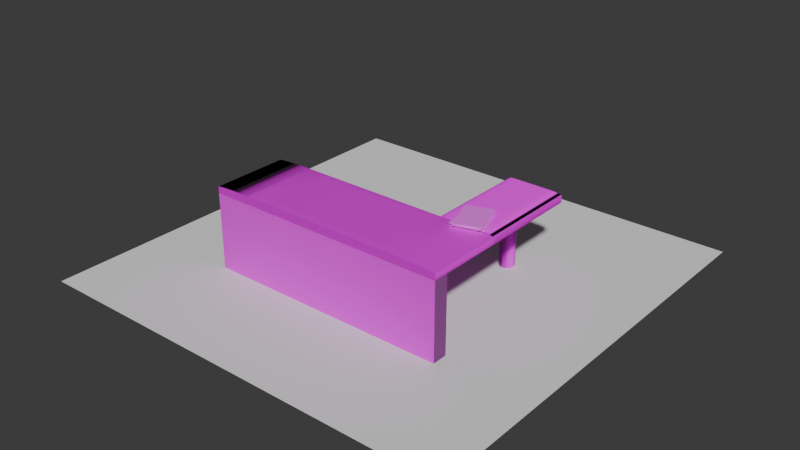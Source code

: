 # Source: desk.blend  (saved by Blender 4.4.32; exported with 4.5.12 LTS)
import bpy
from mathutils import Matrix  # noqa: F401  (used for matrix-valued properties, if any)

bpy.ops.wm.read_factory_settings(use_empty=True)
scene = bpy.context.scene
scene.name = 'Scene'

# ---- collections
col_desk = bpy.data.collections.new('Desk'); scene.collection.children.link(col_desk)
col_paper = bpy.data.collections.new('Paper'); col_desk.children.link(col_paper)
col_cabinet = bpy.data.collections.new('Cabinet'); scene.collection.children.link(col_cabinet)

# ---- images (referenced by path relative to the original .blend; pixels are not part of the script)
import os
ASSET_DIR = os.environ.get("B2B_ASSET_DIR", "")  # directory of the original .blend (textures are referenced by path, not embedded)
HERE = os.path.dirname(os.path.abspath(__file__))  # packed textures are extracted next to this script under _unpacked/

def load_image(name, relpath, width, height, colorspace="sRGB"):
    """Load a texture the original file referenced (path relative to the .blend, or extracted next to this script)."""
    p = next((c for c in (os.path.join(HERE, relpath), os.path.join(ASSET_DIR, relpath)) if relpath and os.path.exists(c)), "")
    if p:
        img = bpy.data.images.load(p, check_existing=True)
        img.name = name
    else:  # same state as the original file: an image datablock whose file is absent (Cycles renders it pink)
        img = bpy.data.images.new(name, width, height)
        img.source = "FILE"
        img.filepath = "//" + (relpath or name)
    img.colorspace_settings.name = colorspace
    return img
img_wood010_1k_jpg_displacement_jpg_004 = load_image('Wood010_1K-JPG_Displacement.jpg.004', 'Wood010_1K-JPG_Displacement.jpg', 1024, 1024, 'Non-Color')
img_wood010_1k_jpg_color_jpg_004 = load_image('Wood010_1K-JPG_Color.jpg.004', 'Wood010_1K-JPG_Color.jpg', 1024, 1024, 'sRGB')
img_wood010_1k_jpg_roughness_jpg_004 = load_image('Wood010_1K-JPG_Roughness.jpg.004', 'Wood010_1K-JPG_Roughness.jpg', 1024, 1024, 'Non-Color')
img_wood010_1k_jpg_normalgl_jpg_004 = load_image('Wood010_1K-JPG_NormalGL.jpg.004', 'Wood010_1K-JPG_NormalGL.jpg', 1024, 1024, 'Non-Color')
img_surfaceimperfections001_4k_var1_png = load_image('SurfaceImperfections001_4K_var1.png', 'SurfaceImperfections001_4K_var1.png', 1024, 1024, 'sRGB')
img_bark_willow_disp_4k_png_001 = load_image('bark_willow_disp_4k.png.001', 'bark_willow_disp_4k.png', 1024, 1024, 'Non-Color')
img_bark_willow_diff_4k_jpg_001 = load_image('bark_willow_diff_4k.jpg.001', 'bark_willow_diff_4k.jpg', 1024, 1024, 'sRGB')
img_bark_willow_rough_4k_png_001 = load_image('bark_willow_rough_4k.png.001', 'bark_willow_rough_4k.png', 1024, 1024, 'Non-Color')
img_bark_willow_nor_gl_4k_jpg_001 = load_image('bark_willow_nor_gl_4k.jpg.001', 'bark_willow_nor_gl_4k.jpg', 1024, 1024, 'Non-Color')
img_planks025c_1k_jpg_displacement_jpg_001 = load_image('Planks025C_1K-JPG_Displacement.jpg.001', 'Planks025C_1K-JPG_Displacement.jpg', 1024, 1024, 'Non-Color')
img_planks025c_1k_jpg_color_jpg_001 = load_image('Planks025C_1K-JPG_Color.jpg.001', 'Planks025C_1K-JPG_Color.jpg', 1024, 1024, 'sRGB')
img_planks025c_1k_jpg_metalness_jpg_001 = load_image('Planks025C_1K-JPG_Metalness.jpg.001', 'Planks025C_1K-JPG_Metalness.jpg', 1024, 1024, 'Non-Color')
img_planks025c_1k_jpg_roughness_jpg_001 = load_image('Planks025C_1K-JPG_Roughness.jpg.001', 'Planks025C_1K-JPG_Roughness.jpg', 1024, 1024, 'Non-Color')
img_planks025c_1k_jpg_normalgl_jpg_001 = load_image('Planks025C_1K-JPG_NormalGL.jpg.001', 'Planks025C_1K-JPG_NormalGL.jpg', 1024, 1024, 'Non-Color')
img_paper_png = load_image('paper.png', 'paper.png', 1024, 1024, 'sRGB')
img_wood047_1k_jpg_displacement_jpg_001 = load_image('Wood047_1K-JPG_Displacement.jpg.001', 'Wood047_1K-JPG_Displacement.jpg', 1024, 1024, 'Non-Color')
img_wood047_1k_jpg_color_jpg_001 = load_image('Wood047_1K-JPG_Color.jpg.001', 'Wood047_1K-JPG_Color.jpg', 1024, 1024, 'sRGB')
img_wood047_1k_jpg_roughness_jpg_001 = load_image('Wood047_1K-JPG_Roughness.jpg.001', 'Wood047_1K-JPG_Roughness.jpg', 1024, 1024, 'Non-Color')
img_planks029s_1k_jpg_displacement_jpg_001 = load_image('Planks029S_1K-JPG_Displacement.jpg.001', 'Planks029S_1K-JPG_Displacement.jpg', 1024, 1024, 'Non-Color')
img_planks029s_1k_jpg_color_jpg_001 = load_image('Planks029S_1K-JPG_Color.jpg.001', 'Planks029S_1K-JPG_Color.jpg', 1024, 1024, 'sRGB')
img_planks029s_1k_jpg_roughness_jpg_001 = load_image('Planks029S_1K-JPG_Roughness.jpg.001', 'Planks029S_1K-JPG_Roughness.jpg', 1024, 1024, 'Non-Color')
img_planks029s_1k_jpg_normalgl_jpg_001 = load_image('Planks029S_1K-JPG_NormalGL.jpg.001', 'Planks029S_1K-JPG_NormalGL.jpg', 1024, 1024, 'Non-Color')

# ---- materials (node trees are filled in below, after node groups)
mat_desk_top = bpy.data.materials.new('desk top')
mat_legs = bpy.data.materials.new('legs')
mat_desk_bottom = bpy.data.materials.new('desk bottom')
mat_paper = bpy.data.materials.new('paper')
mat_cabinet = bpy.data.materials.new('cabinet')
mat_cabinet_top = bpy.data.materials.new('cabinet top')

# ---- node groups
ng_smooth_by_angle = bpy.data.node_groups.new('Smooth by Angle', 'GeometryNodeTree')
_s = ng_smooth_by_angle.interface.new_socket(name='Mesh', in_out='OUTPUT', socket_type='NodeSocketGeometry')
_s = ng_smooth_by_angle.interface.new_socket(name='Mesh', in_out='INPUT', socket_type='NodeSocketGeometry')
_s = ng_smooth_by_angle.interface.new_socket(name='Angle', in_out='INPUT', socket_type='NodeSocketFloat')
_s.subtype = 'ANGLE'
_s.default_value = 0.5236
_s.min_value = 0.0
_s.max_value = 3.142
_s.description = 'Maximum face angle for smooth edges'
_s = ng_smooth_by_angle.interface.new_socket(name='Ignore Sharpness', in_out='INPUT', socket_type='NodeSocketBool')
_s.force_non_field = True
ng_smooth_by_angle.description = 'Set the sharpness of mesh edges based on the angle between the neighboring faces'
ng_smooth_by_angle.is_modifier = True
_N = ng_smooth_by_angle.nodes; _L = ng_smooth_by_angle.links
n0 = _N.new('GeometryNodeSetShadeSmooth'); n0.name = 'Set Shade Smooth'; n0.location = (120, -80)
n0.domain = 'EDGE'
n1 = _N.new('GeometryNodeSetShadeSmooth'); n1.name = 'Set Shade Smooth.001'; n1.location = (300, -80)
n2 = _N.new('NodeGroupOutput'); n2.name = 'Group Output'; n2.location = (480, -80)
n3 = _N.new('GeometryNodeInputMeshEdgeAngle'); n3.name = 'Edge Angle'; n3.location = (-440, -240)
n4 = _N.new('NodeGroupInput'); n4.name = 'Group Input'; n4.location = (-80, -80)
n5 = _N.new('GeometryNodeInputEdgeSmooth'); n5.name = 'Is Edge Smooth'; n5.location = (-260, -120)
n6 = _N.new('GeometryNodeInputShadeSmooth'); n6.name = 'Is Shade Smooth'; n6.location = (-440, -397)
n7 = _N.new('FunctionNodeCompare'); n7.name = 'Compare'; n7.location = (-260, -260)
n7.operation = 'LESS_EQUAL'
n7.inputs[6].default_value = (0.0, 0.0, 0.0, 0.0)
n7.inputs[7].default_value = (0.0, 0.0, 0.0, 0.0)
n8 = _N.new('FunctionNodeBooleanMath'); n8.name = 'Boolean Math.001'; n8.location = (-80, -260)
n9 = _N.new('NodeGroupInput'); n9.name = 'Group Input.001'; n9.location = (-440, -329)
n10 = _N.new('NodeGroupInput'); n10.name = 'Group Input.002'; n10.location = (-259, -189)
n11 = _N.new('FunctionNodeBooleanMath'); n11.name = 'Boolean Math'; n11.location = (-80, -149)
n11.operation = 'OR'
n12 = _N.new('FunctionNodeBooleanMath'); n12.name = 'Boolean Math.002'; n12.location = (-260, -380)
n12.operation = 'OR'
n13 = _N.new('NodeGroupInput'); n13.name = 'Group Input.003'; n13.location = (-440, -460)
_L.new(n3.outputs[0], n7.inputs[0])
_L.new(n1.outputs[0], n2.inputs[0])
_L.new(n9.outputs[1], n7.inputs[1])
_L.new(n7.outputs[0], n8.inputs[0])
_L.new(n4.outputs[0], n0.inputs[0])
_L.new(n0.outputs[0], n1.inputs[0])
_L.new(n8.outputs[0], n0.inputs[2])
_L.new(n10.outputs[2], n11.inputs[1])
_L.new(n5.outputs[0], n11.inputs[0])
_L.new(n11.outputs[0], n0.inputs[1])
_L.new(n13.outputs[2], n12.inputs[1])
_L.new(n6.outputs[0], n12.inputs[0])
_L.new(n12.outputs[0], n8.inputs[1])
n2.is_active_output = True

# ---- material node trees
mat_desk_top.use_nodes = True; mat_desk_top.node_tree.nodes.clear()
_N = mat_desk_top.node_tree.nodes; _L = mat_desk_top.node_tree.links
n0 = _N.new('ShaderNodeBsdfPrincipled'); n0.name = 'Principled BSDF'; n0.location = (10, 300)
n0.inputs[3].default_value = 1.4
n1 = _N.new('ShaderNodeOutputMaterial'); n1.name = 'Material Output'; n1.location = (300, 300)
n2 = _N.new('ShaderNodeTexImage'); n2.name = 'Image Texture'; n2.location = (85, -600)
n2.label = 'Displacement'
n2.image = img_wood010_1k_jpg_displacement_jpg_004
n3 = _N.new('ShaderNodeDisplacement'); n3.name = 'Displacement'; n3.location = (110, -400)
n3.inputs[2].default_value = 1.0
n4 = _N.new('ShaderNodeTexImage'); n4.name = 'Image Texture.001'; n4.location = (85, -40)
n4.label = 'Base Color'
n4.image = img_wood010_1k_jpg_color_jpg_004
n5 = _N.new('ShaderNodeTexImage'); n5.name = 'Image Texture.002'; n5.location = (85, -320)
n5.label = 'Roughness'
n5.image = img_wood010_1k_jpg_roughness_jpg_004
n6 = _N.new('ShaderNodeTexImage'); n6.name = 'Image Texture.003'; n6.location = (85, -880)
n6.label = 'Normal'
n6.image = img_wood010_1k_jpg_normalgl_jpg_004
n7 = _N.new('ShaderNodeNormalMap'); n7.name = 'Normal Map'; n7.location = (-240, -340)
n8 = _N.new('ShaderNodeMapping'); n8.name = 'Mapping'; n8.location = (230, -40)
n9 = _N.new('NodeReroute'); n9.name = 'Reroute'; n9.location = (35, -596)
n9.width = 10
n9.socket_idname = 'NodeSocketVector'
n10 = _N.new('ShaderNodeTexCoord'); n10.name = 'Texture Coordinate'; n10.location = (30, -40)
n11 = _N.new('NodeFrame'); n11.name = 'Frame'; n11.location = (-1270, 340)
n11.label = 'Mapping'
n11.width = 400
n12 = _N.new('NodeFrame'); n12.name = 'Frame.001'; n12.location = (-625, 540)
n12.label = 'Textures'
n12.width = 355
n13 = _N.new('ShaderNodeTexImage'); n13.name = 'Image Texture.004'; n13.location = (-784, 832)
n13.image = img_surfaceimperfections001_4k_var1_png
n14 = _N.new('ShaderNodeMix'); n14.name = 'Mix'; n14.location = (-170, 512)
n14.data_type = 'RGBA'
n14.blend_type = 'DARKEN'
n14.inputs[0].default_value = 1.0
n2.parent = n12
n4.parent = n12
n5.parent = n12
n6.parent = n12
n8.parent = n11
n9.parent = n12
n10.parent = n11
_L.new(n0.outputs[0], n1.inputs[0])
_L.new(n2.outputs[0], n3.inputs[0])
_L.new(n3.outputs[0], n1.inputs[2])
_L.new(n14.outputs[2], n0.inputs[0])
_L.new(n5.outputs[0], n0.inputs[2])
_L.new(n6.outputs[0], n7.inputs[1])
_L.new(n7.outputs[0], n0.inputs[5])
_L.new(n9.outputs[0], n4.inputs[0])
_L.new(n9.outputs[0], n5.inputs[0])
_L.new(n9.outputs[0], n2.inputs[0])
_L.new(n9.outputs[0], n6.inputs[0])
_L.new(n8.outputs[0], n9.inputs[0])
_L.new(n10.outputs[2], n8.inputs[0])
_L.new(n4.outputs[0], n14.inputs[6])
_L.new(n13.outputs[0], n14.inputs[7])
_L.new(n9.outputs[0], n13.inputs[0])
n1.is_active_output = True
mat_legs.use_nodes = True; mat_legs.node_tree.nodes.clear()
_N = mat_legs.node_tree.nodes; _L = mat_legs.node_tree.links
n0 = _N.new('ShaderNodeBsdfPrincipled'); n0.name = 'Principled BSDF'; n0.location = (10, 300)
n1 = _N.new('ShaderNodeOutputMaterial'); n1.name = 'Material Output'; n1.location = (300, 300)
n2 = _N.new('ShaderNodeTexImage'); n2.name = 'Image Texture'; n2.location = (85, -600)
n2.label = 'Displacement'
n2.image = img_bark_willow_disp_4k_png_001
n3 = _N.new('ShaderNodeDisplacement'); n3.name = 'Displacement'; n3.location = (110, -400)
n3.inputs[2].default_value = 1.0
n4 = _N.new('ShaderNodeTexImage'); n4.name = 'Image Texture.001'; n4.location = (85, -40)
n4.label = 'Base Color'
n4.image = img_bark_willow_diff_4k_jpg_001
n5 = _N.new('ShaderNodeTexImage'); n5.name = 'Image Texture.002'; n5.location = (85, -320)
n5.label = 'Roughness'
n5.image = img_bark_willow_rough_4k_png_001
n6 = _N.new('ShaderNodeTexImage'); n6.name = 'Image Texture.003'; n6.location = (85, -880)
n6.label = 'Normal'
n6.image = img_bark_willow_nor_gl_4k_jpg_001
n7 = _N.new('ShaderNodeNormalMap'); n7.name = 'Normal Map'; n7.location = (-240, -340)
n8 = _N.new('ShaderNodeMapping'); n8.name = 'Mapping'; n8.location = (230, -40)
n9 = _N.new('NodeReroute'); n9.name = 'Reroute'; n9.location = (35, -596)
n9.width = 10
n9.socket_idname = 'NodeSocketVector'
n10 = _N.new('ShaderNodeTexCoord'); n10.name = 'Texture Coordinate'; n10.location = (30, -40)
n11 = _N.new('NodeFrame'); n11.name = 'Frame'; n11.location = (-1270, 340)
n11.label = 'Mapping'
n11.width = 400
n12 = _N.new('NodeFrame'); n12.name = 'Frame.001'; n12.location = (-625, 540)
n12.label = 'Textures'
n12.width = 355
n2.parent = n12
n4.parent = n12
n5.parent = n12
n6.parent = n12
n8.parent = n11
n9.parent = n12
n10.parent = n11
_L.new(n0.outputs[0], n1.inputs[0])
_L.new(n2.outputs[0], n3.inputs[0])
_L.new(n3.outputs[0], n1.inputs[2])
_L.new(n4.outputs[0], n0.inputs[0])
_L.new(n5.outputs[0], n0.inputs[2])
_L.new(n6.outputs[0], n7.inputs[1])
_L.new(n7.outputs[0], n0.inputs[5])
_L.new(n9.outputs[0], n4.inputs[0])
_L.new(n9.outputs[0], n5.inputs[0])
_L.new(n9.outputs[0], n2.inputs[0])
_L.new(n9.outputs[0], n6.inputs[0])
_L.new(n8.outputs[0], n9.inputs[0])
_L.new(n10.outputs[2], n8.inputs[0])
n1.is_active_output = True
mat_desk_bottom.use_nodes = True; mat_desk_bottom.node_tree.nodes.clear()
_N = mat_desk_bottom.node_tree.nodes; _L = mat_desk_bottom.node_tree.links
n0 = _N.new('ShaderNodeBsdfPrincipled'); n0.name = 'Principled BSDF'; n0.location = (10, 300)
n1 = _N.new('ShaderNodeOutputMaterial'); n1.name = 'Material Output'; n1.location = (300, 300)
n2 = _N.new('ShaderNodeTexImage'); n2.name = 'Image Texture'; n2.location = (85, -880)
n2.label = 'Displacement'
n2.image = img_planks025c_1k_jpg_displacement_jpg_001
n3 = _N.new('ShaderNodeDisplacement'); n3.name = 'Displacement'; n3.location = (110, -400)
n3.inputs[2].default_value = 1.0
n4 = _N.new('ShaderNodeTexImage'); n4.name = 'Image Texture.001'; n4.location = (85, -40)
n4.label = 'Base Color'
n4.image = img_planks025c_1k_jpg_color_jpg_001
n5 = _N.new('ShaderNodeTexImage'); n5.name = 'Image Texture.002'; n5.location = (85, -320)
n5.label = 'Metallic'
n5.image = img_planks025c_1k_jpg_metalness_jpg_001
n6 = _N.new('ShaderNodeTexImage'); n6.name = 'Image Texture.003'; n6.location = (85, -600)
n6.label = 'Roughness'
n6.image = img_planks025c_1k_jpg_roughness_jpg_001
n7 = _N.new('ShaderNodeTexImage'); n7.name = 'Image Texture.004'; n7.location = (85, -1160)
n7.label = 'Normal'
n7.image = img_planks025c_1k_jpg_normalgl_jpg_001
n8 = _N.new('ShaderNodeNormalMap'); n8.name = 'Normal Map'; n8.location = (-240, -620)
n9 = _N.new('ShaderNodeMapping'); n9.name = 'Mapping'; n9.location = (230, -40)
n10 = _N.new('NodeReroute'); n10.name = 'Reroute'; n10.location = (35, -710)
n10.width = 10
n10.socket_idname = 'NodeSocketVector'
n11 = _N.new('ShaderNodeTexCoord'); n11.name = 'Texture Coordinate'; n11.location = (30, -40)
n12 = _N.new('NodeFrame'); n12.name = 'Frame'; n12.location = (-1270, 340)
n12.label = 'Mapping'
n12.width = 400
n13 = _N.new('NodeFrame'); n13.name = 'Frame.001'; n13.location = (-625, 540)
n13.label = 'Textures'
n13.width = 355
n2.parent = n13
n4.parent = n13
n5.parent = n13
n6.parent = n13
n7.parent = n13
n9.parent = n12
n10.parent = n13
n11.parent = n12
_L.new(n0.outputs[0], n1.inputs[0])
_L.new(n2.outputs[0], n3.inputs[0])
_L.new(n3.outputs[0], n1.inputs[2])
_L.new(n4.outputs[0], n0.inputs[0])
_L.new(n5.outputs[0], n0.inputs[1])
_L.new(n6.outputs[0], n0.inputs[2])
_L.new(n7.outputs[0], n8.inputs[1])
_L.new(n8.outputs[0], n0.inputs[5])
_L.new(n10.outputs[0], n4.inputs[0])
_L.new(n10.outputs[0], n5.inputs[0])
_L.new(n10.outputs[0], n6.inputs[0])
_L.new(n10.outputs[0], n2.inputs[0])
_L.new(n10.outputs[0], n7.inputs[0])
_L.new(n9.outputs[0], n10.inputs[0])
_L.new(n11.outputs[2], n9.inputs[0])
n1.is_active_output = True
mat_paper.use_nodes = True; mat_paper.node_tree.nodes.clear()
_N = mat_paper.node_tree.nodes; _L = mat_paper.node_tree.links
n0 = _N.new('ShaderNodeBsdfPrincipled'); n0.name = 'Principled BSDF'; n0.location = (10, 300)
n0.inputs[2].default_value = 0.7227
n1 = _N.new('ShaderNodeOutputMaterial'); n1.name = 'Material Output'; n1.location = (300, 300)
n2 = _N.new('ShaderNodeTexImage'); n2.name = 'Image Texture'; n2.location = (-506, 221)
n2.image = img_paper_png
n2.interpolation = 'Cubic'
n3 = _N.new('ShaderNodeMix'); n3.name = 'Mix'; n3.location = (-196, 296)
n3.data_type = 'RGBA'
n3.inputs[0].default_value = 0.15
n3.inputs[7].default_value = (1.0, 1.0, 1.0, 1.0)
_L.new(n0.outputs[0], n1.inputs[0])
_L.new(n3.outputs[2], n0.inputs[0])
_L.new(n2.outputs[0], n3.inputs[6])
_L.new(n2.outputs[0], n1.inputs[2])
n1.is_active_output = True
mat_cabinet.use_nodes = True; mat_cabinet.node_tree.nodes.clear()
_N = mat_cabinet.node_tree.nodes; _L = mat_cabinet.node_tree.links
n0 = _N.new('ShaderNodeBsdfPrincipled'); n0.name = 'Principled BSDF'; n0.location = (10, 300)
n1 = _N.new('ShaderNodeOutputMaterial'); n1.name = 'Material Output'; n1.location = (300, 300)
n2 = _N.new('ShaderNodeTexImage'); n2.name = 'Image Texture'; n2.location = (85, -600)
n2.label = 'Displacement'
n2.image = img_wood047_1k_jpg_displacement_jpg_001
n3 = _N.new('ShaderNodeDisplacement'); n3.name = 'Displacement'; n3.location = (110, -400)
n3.inputs[2].default_value = 1.0
n4 = _N.new('ShaderNodeTexImage'); n4.name = 'Image Texture.001'; n4.location = (85, -40)
n4.label = 'Base Color'
n4.image = img_wood047_1k_jpg_color_jpg_001
n5 = _N.new('ShaderNodeTexImage'); n5.name = 'Image Texture.002'; n5.location = (85, -320)
n5.label = 'Roughness'
n5.image = img_wood047_1k_jpg_roughness_jpg_001
n6 = _N.new('ShaderNodeMapping'); n6.name = 'Mapping'; n6.location = (230, -40)
n7 = _N.new('NodeReroute'); n7.name = 'Reroute'; n7.location = (35, -495)
n7.width = 10
n7.socket_idname = 'NodeSocketVector'
n8 = _N.new('ShaderNodeTexCoord'); n8.name = 'Texture Coordinate'; n8.location = (30, -40)
n9 = _N.new('NodeFrame'); n9.name = 'Frame'; n9.location = (-1270, 340)
n9.label = 'Mapping'
n9.width = 400
n10 = _N.new('NodeFrame'); n10.name = 'Frame.001'; n10.location = (-625, 540)
n10.label = 'Textures'
n10.width = 355
n2.parent = n10
n4.parent = n10
n5.parent = n10
n6.parent = n9
n7.parent = n10
n8.parent = n9
_L.new(n0.outputs[0], n1.inputs[0])
_L.new(n2.outputs[0], n3.inputs[0])
_L.new(n3.outputs[0], n1.inputs[2])
_L.new(n4.outputs[0], n0.inputs[0])
_L.new(n5.outputs[0], n0.inputs[2])
_L.new(n7.outputs[0], n4.inputs[0])
_L.new(n7.outputs[0], n5.inputs[0])
_L.new(n7.outputs[0], n2.inputs[0])
_L.new(n6.outputs[0], n7.inputs[0])
_L.new(n8.outputs[2], n6.inputs[0])
n1.is_active_output = True
mat_cabinet_top.use_nodes = True; mat_cabinet_top.node_tree.nodes.clear()
_N = mat_cabinet_top.node_tree.nodes; _L = mat_cabinet_top.node_tree.links
n0 = _N.new('ShaderNodeBsdfPrincipled'); n0.name = 'Principled BSDF'; n0.location = (10, 300)
n1 = _N.new('ShaderNodeOutputMaterial'); n1.name = 'Material Output'; n1.location = (300, 300)
n2 = _N.new('ShaderNodeTexImage'); n2.name = 'Image Texture'; n2.location = (85, -600)
n2.label = 'Displacement'
n2.image = img_planks029s_1k_jpg_displacement_jpg_001
n3 = _N.new('ShaderNodeDisplacement'); n3.name = 'Displacement'; n3.location = (110, -400)
n3.inputs[2].default_value = 1.0
n4 = _N.new('ShaderNodeTexImage'); n4.name = 'Image Texture.001'; n4.location = (85, -40)
n4.label = 'Base Color'
n4.image = img_planks029s_1k_jpg_color_jpg_001
n5 = _N.new('ShaderNodeTexImage'); n5.name = 'Image Texture.002'; n5.location = (85, -320)
n5.label = 'Roughness'
n5.image = img_planks029s_1k_jpg_roughness_jpg_001
n6 = _N.new('ShaderNodeTexImage'); n6.name = 'Image Texture.003'; n6.location = (85, -880)
n6.label = 'Normal'
n6.image = img_planks029s_1k_jpg_normalgl_jpg_001
n7 = _N.new('ShaderNodeNormalMap'); n7.name = 'Normal Map'; n7.location = (-240, -340)
n8 = _N.new('ShaderNodeMapping'); n8.name = 'Mapping'; n8.location = (230, -40)
n9 = _N.new('NodeReroute'); n9.name = 'Reroute'; n9.location = (35, -596)
n9.width = 10
n9.socket_idname = 'NodeSocketVector'
n10 = _N.new('ShaderNodeTexCoord'); n10.name = 'Texture Coordinate'; n10.location = (30, -40)
n11 = _N.new('NodeFrame'); n11.name = 'Frame'; n11.location = (-1270, 340)
n11.label = 'Mapping'
n11.width = 400
n12 = _N.new('NodeFrame'); n12.name = 'Frame.001'; n12.location = (-625, 540)
n12.label = 'Textures'
n12.width = 355
n2.parent = n12
n4.parent = n12
n5.parent = n12
n6.parent = n12
n8.parent = n11
n9.parent = n12
n10.parent = n11
_L.new(n0.outputs[0], n1.inputs[0])
_L.new(n2.outputs[0], n3.inputs[0])
_L.new(n3.outputs[0], n1.inputs[2])
_L.new(n4.outputs[0], n0.inputs[0])
_L.new(n5.outputs[0], n0.inputs[2])
_L.new(n6.outputs[0], n7.inputs[1])
_L.new(n7.outputs[0], n0.inputs[5])
_L.new(n9.outputs[0], n4.inputs[0])
_L.new(n9.outputs[0], n5.inputs[0])
_L.new(n9.outputs[0], n2.inputs[0])
_L.new(n9.outputs[0], n6.inputs[0])
_L.new(n8.outputs[0], n9.inputs[0])
_L.new(n10.outputs[2], n8.inputs[0])
n1.is_active_output = True

# ---- world
world_world = bpy.data.worlds.new('World'); scene.world = world_world
world_world.use_nodes = True; world_world.node_tree.nodes.clear()
_N = world_world.node_tree.nodes; _L = world_world.node_tree.links
n0 = _N.new('ShaderNodeOutputWorld'); n0.name = 'World Output'; n0.location = (300, 300)
n1 = _N.new('ShaderNodeBackground'); n1.name = 'Background'; n1.location = (10, 300)
n1.inputs[0].default_value = (0.05088, 0.05088, 0.05088, 1.0)
_L.new(n1.outputs[0], n0.inputs[0])
n0.is_active_output = True
world_world.color = (0.05088, 0.05088, 0.05088)
world_world.sun_shadow_jitter_overblur = 0.0

# ---- meshes
me_plane = bpy.data.meshes.new('Plane')
me_plane.from_pydata([(-1.0, -1.0, 0.0), (1.0, -1.0, 0.0), (-1.0, 1.0, 0.0), (1.0, 1.0, 0.0)], [], [(0, 1, 3, 2)])
_uv = me_plane.uv_layers.new(name='UVMap')
_uv.uv.foreach_set('vector', [0.0, 0.0, 1.0, 0.0, 1.0, 1.0, 0.0, 1.0])
me_plane.update()
me_cube_014 = bpy.data.meshes.new('Cube.014')
me_cube_014.from_pydata([(-1.0, -1.0, -1.0), (-1.0, 1.0, -1.0), (1.0, -1.0, -1.0), (1.0, 1.0, -1.0), (-1.0, -1.0, 0.5), (-0.6913, -1.0, 0.9619), (-0.8536, -1.0, 0.8536), (-0.9619, -1.0, 0.6913), (-1.0, 1.0, 0.5), (-0.9619, 1.0, 0.6913), (-0.8536, 1.0, 0.8536), (-0.6913, 1.0, 0.9619), (1.0, -1.0, 0.5), (0.9619, -1.0, 0.6913), (0.8536, -1.0, 0.8536), (0.6913, -1.0, 0.9619), (1.0, 1.0, 0.5), (0.6913, 1.0, 0.9619), (0.8536, 1.0, 0.8536), (0.9619, 1.0, 0.6913), (-0.6913, -1.0, 0.9619), (-0.5, -0.7072, 1.0), (-0.5957, -0.9616, 0.981), (-0.5256, -0.8653, 0.9949), (-0.5, 0.7072, 1.0), (-0.6913, 1.0, 0.9619), (-0.5256, 0.8653, 0.9949), (-0.5957, 0.9616, 0.981), (0.5, -0.7072, 1.0), (0.6913, -1.0, 0.9619), (0.5256, -0.8653, 0.9949), (0.5957, -0.9616, 0.981), (0.6913, 1.0, 0.9619), (0.5, 0.7072, 1.0), (0.5957, 0.9616, 0.981), (0.5256, 0.8653, 0.9949)], [], [(1, 8, 9, 10, 11, 25, 32, 17, 18, 19, 16, 3), (3, 16, 12, 2), (0, 4, 8, 1), (1, 3, 2, 0), (32, 34, 35, 33, 28, 30, 31, 29, 15, 17), (33, 24, 21, 28), (5, 11, 10, 6), (6, 10, 9, 7), (7, 9, 8, 4), (17, 15, 14, 18), (18, 14, 13, 19), (19, 13, 12, 16), (20, 22, 23, 21, 24, 26, 27, 25, 11, 5), (28, 21, 23, 30), (30, 23, 22, 31), (31, 22, 20, 29), (32, 25, 27, 34), (34, 27, 26, 35), (35, 26, 24, 33), (2, 12, 13, 14, 15, 29, 20, 5, 6, 7, 4, 0)])
me_cube_014.polygons.foreach_set('use_smooth', [True] * 20)
_uv = me_cube_014.uv_layers.new(name='UVMap')
_uv.uv.foreach_set('vector', [0.4166, -0.8667, 0.4903, -0.8667, 0.4997, -0.8125, 0.5076, -0.6584, 0.5129, -0.4277, 0.5129, -0.4277, 0.5129, 1.539, 0.5129, 1.539, 0.5076, 1.77, 0.4997, 1.924, 0.4903, 1.978, 0.4166, 1.978, 0.4533, 1.115, 0.545, 1.115, 0.545, 0.005143, 0.4533, 0.005143, 0.4533, 0.005143, 0.545, 0.005143, 0.545, 1.115, 0.4533, 1.115, 2.057, 0.003118, -1.039, 0.05049, -0.942, 0.9724, 1.985, 0.9301, -0.6007, 0.04793, -0.4464, 0.06501, -0.3314, 0.1119, -0.2858, 0.1903, -0.2446, 0.8658, -0.279, 0.9384, -0.3821, 0.9834, -0.5253, 1.002, -0.5253, 1.002, -0.6007, 0.04793, -0.2858, 0.1903, 1.306, 0.1661, 1.283, 0.8436, -0.2446, 0.8658, 1.569, 0.9722, 1.618, 0.01398, 1.876, 0.009791, 1.812, 0.9666, 1.812, 0.9666, 1.876, 0.009791, 2.045, 0.006848, 1.972, 0.9612, 1.972, 0.9612, 2.045, 0.006848, 2.101, 0.005589, 2.025, 0.9569, -0.6007, 0.04793, -0.5253, 1.002, -0.768, 1.004, -0.8577, 0.05162, -0.8577, 0.05162, -0.768, 1.004, -0.9274, 1.003, -1.026, 0.05385, -1.026, 0.05385, -0.9274, 1.003, -0.9796, 1.0, -1.081, 0.05428, 1.569, 0.9722, 1.425, 0.9573, 1.32, 0.9153, 1.283, 0.8436, 1.306, 0.1661, 1.35, 0.08626, 1.464, 0.03582, 1.618, 0.01398, 1.618, 0.01398, 1.569, 0.9722, -0.2446, 0.8658, 1.283, 0.8436, 1.32, 0.9153, -0.279, 0.9384, -0.279, 0.9384, 1.32, 0.9153, 1.425, 0.9573, -0.3821, 0.9834, -0.3821, 0.9834, 1.425, 0.9573, 1.569, 0.9722, -0.5253, 1.002, -0.6007, 0.04793, 1.618, 0.01398, 1.464, 0.03582, -0.4464, 0.06501, -0.4464, 0.06501, 1.464, 0.03582, 1.35, 0.08626, -0.3314, 0.1119, -0.3314, 0.1119, 1.35, 0.08626, 1.306, 0.1661, -0.2858, 0.1903, 0.4166, 1.978, 0.4903, 1.978, 0.4997, 1.924, 0.5076, 1.77, 0.5129, 1.539, 0.5129, 1.539, 0.5129, -0.4277, 0.5129, -0.4277, 0.5076, -0.6584, 0.4997, -0.8125, 0.4903, -0.8667, 0.4166, -0.8667])
me_cube_014.materials.append(mat_desk_top)
me_cube_014.update()
me_cube_015 = bpy.data.meshes.new('Cube.015')
me_cube_015.from_pydata([(-1.0, -1.0, -1.0), (-1.0, 1.0, -1.0), (1.0, -1.0, -1.0), (1.0, 1.0, -1.0), (-0.8163, -1.0, 1.0), (-1.0, -1.0, 0.5), (-0.8707, -1.0, 0.9619), (-0.9435, -1.0, 0.8536), (-0.9828, -1.0, 0.6913), (-1.0, 1.0, 0.5), (-0.8163, 1.0, 1.0), (-0.9828, 1.0, 0.6913), (-0.9435, 1.0, 0.8536), (-0.8707, 1.0, 0.9619), (1.0, -1.0, 0.5), (0.5, -1.0, 1.0), (0.9619, -1.0, 0.6913), (0.8536, -1.0, 0.8536), (0.6913, -1.0, 0.9619), (0.5, 1.0, 1.0), (1.0, 1.0, 0.5), (0.6913, 1.0, 0.9619), (0.8536, 1.0, 0.8536), (0.9619, 1.0, 0.6913)], [], [(19, 10, 4, 15), (3, 20, 14, 2), (0, 5, 9, 1), (1, 3, 2, 0), (1, 9, 11, 12, 13, 10, 19, 21, 22, 23, 20, 3), (4, 10, 13, 6), (6, 13, 12, 7), (7, 12, 11, 8), (8, 11, 9, 5), (19, 15, 18, 21), (21, 18, 17, 22), (22, 17, 16, 23), (23, 16, 14, 20), (2, 14, 16, 17, 18, 15, 4, 6, 7, 8, 5, 0)])
me_cube_015.polygons.foreach_set('use_smooth', [True] * 14)
_uv = me_cube_015.uv_layers.new(name='UVMap')
_uv.uv.foreach_set('vector', [0.5947, 1.193, 0.07306, 1.193, 0.07306, -0.2334, 0.5947, -0.2334, 0.6289, -0.2335, 0.7227, -0.2335, 0.7227, 1.193, 0.6289, 1.193, 0.4723, 1.538, 0.6091, 1.538, 0.6091, -0.6602, 0.4723, -0.6602, -0.4442, 0.0446, -0.3287, 0.9082, 1.285, 0.8911, 1.407, 0.02216, 0.3983, 0.4252, 0.4457, 0.4252, 0.4518, 0.4288, 0.4569, 0.4372, 0.4603, 0.4526, 0.4615, 0.4641, 0.4615, 0.7428, 0.4603, 0.7833, 0.4569, 0.8176, 0.4518, 0.8406, 0.4457, 0.8486, 0.3983, 0.8486, 0.07306, -0.2334, 0.07306, 1.193, 0.0515, 1.193, 0.0515, -0.2334, 0.0515, -0.2334, 0.0515, 1.193, 0.02267, 1.193, 0.02267, -0.2334, 0.0515, -0.2334, 0.0515, 1.193, 0.06117, 1.193, 0.06117, -0.2334, 0.06117, -0.2334, 0.06117, 1.193, 0.07256, 1.193, 0.07256, -0.2334, 0.5947, 1.193, 0.5947, -0.2334, 0.6705, -0.2334, 0.6705, 1.193, 0.6705, 1.193, 0.6705, -0.2334, 0.7348, -0.2334, 0.7348, 1.193, 0.7348, 1.193, 0.7348, -0.2334, 0.7777, -0.2334, 0.7777, 1.193, 0.7347, -0.2335, 0.7347, 1.193, 0.7227, 1.193, 0.7227, -0.2335, 1.285, 0.8911, 1.321, 0.9532, 1.328, 0.9466, 1.339, 0.9106, 1.351, 0.8495, 1.364, 0.7716, 1.456, 0.1612, 1.459, 0.1323, 1.461, 0.09205, 1.459, 0.06785, 1.454, 0.05455, 1.407, 0.02216])
me_cube_015.materials.append(mat_desk_top)
me_cube_015.update()
me_cube_016 = bpy.data.meshes.new('Cube.016')
me_cube_016.from_pydata([(0.0, -1.0, -1.0), (-1.0, 0.0, -1.0), (-0.5, -0.866, -1.0), (-0.866, -0.5, -1.0), (-1.0, 0.0, 1.0), (0.0, -1.0, 1.0), (-0.866, -0.5, 1.0), (-0.5, -0.866, 1.0), (-1.0, 0.0, -1.0), (0.0, 1.0, -1.0), (-0.866, 0.5, -1.0), (-0.5, 0.866, -1.0), (0.0, 1.0, 1.0), (-1.0, 0.0, 1.0), (-0.5, 0.866, 1.0), (-0.866, 0.5, 1.0), (1.0, 0.0, -1.0), (0.0, -1.0, -1.0), (0.866, -0.5, -1.0), (0.5, -0.866, -1.0), (0.0, -1.0, 1.0), (1.0, 0.0, 1.0), (0.5, -0.866, 1.0), (0.866, -0.5, 1.0), (0.0, 1.0, -1.0), (1.0, 0.0, -1.0), (0.5, 0.866, -1.0), (0.866, 0.5, -1.0), (1.0, 0.0, 1.0), (0.0, 1.0, 1.0), (0.866, 0.5, 1.0), (0.5, 0.866, 1.0)], [], [(17, 20, 5, 0), (25, 28, 21, 16), (28, 30, 31, 29, 12, 14, 15, 13, 4, 6, 7, 5, 20, 22, 23, 21), (1, 4, 13, 8), (9, 12, 29, 24), (0, 5, 7, 2), (2, 7, 6, 3), (3, 6, 4, 1), (12, 9, 11, 14), (14, 11, 10, 15), (15, 10, 8, 13), (28, 25, 27, 30), (30, 27, 26, 31), (31, 26, 24, 29), (20, 17, 19, 22), (22, 19, 18, 23), (23, 18, 16, 21), (8, 10, 11, 9, 24, 26, 27, 25, 16, 18, 19, 17, 0, 2, 3, 1)])
me_cube_016.polygons.foreach_set('use_smooth', [True] * 18)
_uv = me_cube_016.uv_layers.new(name='UVMap')
_uv.uv.foreach_set('vector', [0.5386, 0.4201, 0.5386, 0.4201, 0.5386, 0.4201, 0.5386, 0.4201, 0.5386, 0.4201, 0.5386, 0.4201, 0.5386, 0.4201, 0.5386, 0.4201, 0.2573, 0.4058, 0.1485, 0.4058, 0.05437, 0.3515, -1.259e-08, 0.2573, -1.259e-08, 0.2573, -1.194e-08, 0.1485, 0.05437, 0.05437, 0.1485, 6.332e-09, 0.1485, 6.332e-09, 0.2573, 6.98e-09, 0.3515, 0.05437, 0.5386, 0.1485, 0.5386, 0.1485, 0.5386, 0.2573, 0.3515, 0.3515, 0.2573, 0.4058, 0.5386, 0.4201, 0.5386, 0.4201, 0.5386, 0.4201, 0.5386, 0.4201, 0.5386, 0.4201, 0.5386, 0.4201, 0.5386, 0.4201, 0.5386, 0.4201, 0.5386, 0.4201, 0.5386, 0.0, 0.5988, 0.0, 0.5988, 0.4201, 0.5988, 0.4201, 0.5988, 0.0, 0.6508, 0.0, 0.6508, 0.4201, 0.763, 0.4201, 0.763, 0.0, 0.8151, 0.0, 0.8151, 0.4201, 0.8151, 0.4201, 0.8151, 0.8403, 0.763, 0.8403, 0.763, 0.4201, 0.763, 0.0, 0.763, 0.4201, 0.711, 0.4201, 0.711, 0.0, 0.711, 0.0, 0.711, 0.4201, 0.6508, 0.4201, 0.6508, 0.0, 0.8672, 0.0, 0.8672, 0.4201, 0.8151, 0.4201, 0.8151, 0.0, 0.6508, 0.4201, 0.6508, 0.8403, 0.5988, 0.8403, 0.5988, 0.4201, 0.5988, 0.4201, 0.5988, 0.8403, 0.5386, 0.8403, 0.5386, 0.4201, 0.8672, 0.4201, 0.8672, 0.8403, 0.8151, 0.8403, 0.8151, 0.4201, 0.763, 0.4201, 0.763, 0.8403, 0.711, 0.8403, 0.711, 0.4201, 0.711, 0.4201, 0.711, 0.8403, 0.6508, 0.8403, 0.6508, 0.4201, 0.2573, 0.8117, 0.1485, 0.8117, 0.05437, 0.7573, -1.294e-08, 0.6631, -1.294e-08, 0.6631, -1.229e-08, 0.5544, 0.05437, 0.4602, 0.1485, 0.4058, 0.1485, 0.4058, 0.2573, 0.4058, 0.3515, 0.4602, 0.5386, 0.5544, 0.5386, 0.5544, 0.5386, 0.6631, 0.3515, 0.7573, 0.2573, 0.8117])
me_cube_016.materials.append(mat_legs)
me_cube_016.update()
me_cube_017 = bpy.data.meshes.new('Cube.017')
me_cube_017.from_pydata([(-1.0, -1.0, -1.0), (-1.0, -1.0, 1.0), (-1.0, 1.0, -1.0), (-1.0, 1.0, 1.0), (1.0, -1.0, -1.0), (1.0, -1.0, 1.0), (1.0, 1.0, -1.0), (1.0, 1.0, 1.0)], [], [(0, 1, 3, 2), (2, 3, 7, 6), (6, 7, 5, 4), (4, 5, 1, 0), (2, 6, 4, 0), (7, 3, 1, 5)])
_uv = me_cube_017.uv_layers.new(name='UVMap')
_uv.uv.foreach_set('vector', [0.8613, 0.3465, 0.8613, 0.6658, 0.1177, 0.6658, 0.1177, 0.3465, 0.9245, 0.3455, 0.9245, 0.6643, 0.8608, 0.6643, 0.8608, 0.3455, 0.8613, 0.3465, 0.8613, 0.6658, 0.1177, 0.6658, 0.1177, 0.3465, 0.05402, 0.3471, 0.05402, 0.6651, 0.1176, 0.6651, 0.1176, 0.3471, 0.125, 0.5, 0.375, 0.5, 0.375, 0.75, 0.125, 0.75, 0.625, 0.5, 0.875, 0.5, 0.875, 0.75, 0.625, 0.75])
me_cube_017.materials.append(mat_desk_bottom)
me_cube_017.update()
me_cube_019 = bpy.data.meshes.new('Cube.019')
me_cube_019.from_pydata([(-1.0, -1.0, -1.0), (-1.0, -1.0, 1.0), (-1.0, 1.0, -1.0), (-1.0, 1.0, 1.0), (1.0, -1.0, -1.0), (1.0, -1.0, 1.0), (1.0, 1.0, -1.0), (1.0, 1.0, 1.0)], [], [(0, 1, 3, 2), (2, 3, 7, 6), (6, 7, 5, 4), (4, 5, 1, 0), (2, 6, 4, 0), (7, 3, 1, 5)])
_uv = me_cube_019.uv_layers.new(name='UVMap')
_uv.uv.foreach_set('vector', [1.013, 0.3462, 1.013, 0.6672, 1.077, 0.6672, 1.077, 0.3462, -0.01335, 0.3464, -0.01335, 0.6675, 1.012, 0.6675, 1.012, 0.3464, -0.01349, 0.3463, -0.01349, 0.667, -0.07759, 0.667, -0.07759, 0.3463, 1.012, 0.3464, 1.012, 0.6675, -0.01335, 0.6675, -0.01335, 0.3464, 0.125, 0.5, 0.375, 0.5, 0.375, 0.75, 0.125, 0.75, 0.625, 0.5, 0.875, 0.5, 0.875, 0.75, 0.625, 0.75])
me_cube_019.materials.append(mat_desk_bottom)
me_cube_019.update()
me_cube_020 = bpy.data.meshes.new('Cube.020')
me_cube_020.from_pydata([(0.0, -1.0, -1.0), (-1.0, 0.0, -1.0), (-0.5, -0.866, -1.0), (-0.866, -0.5, -1.0), (-1.0, 0.0, 1.0), (0.0, -1.0, 1.0), (-0.866, -0.5, 1.0), (-0.5, -0.866, 1.0), (-1.0, 0.0, -1.0), (0.0, 1.0, -1.0), (-0.866, 0.5, -1.0), (-0.5, 0.866, -1.0), (0.0, 1.0, 1.0), (-1.0, 0.0, 1.0), (-0.5, 0.866, 1.0), (-0.866, 0.5, 1.0), (1.0, 0.0, -1.0), (0.0, -1.0, -1.0), (0.866, -0.5, -1.0), (0.5, -0.866, -1.0), (0.0, -1.0, 1.0), (1.0, 0.0, 1.0), (0.5, -0.866, 1.0), (0.866, -0.5, 1.0), (0.0, 1.0, -1.0), (1.0, 0.0, -1.0), (0.5, 0.866, -1.0), (0.866, 0.5, -1.0), (1.0, 0.0, 1.0), (0.0, 1.0, 1.0), (0.866, 0.5, 1.0), (0.5, 0.866, 1.0)], [], [(17, 20, 5, 0), (25, 28, 21, 16), (28, 30, 31, 29, 12, 14, 15, 13, 4, 6, 7, 5, 20, 22, 23, 21), (1, 4, 13, 8), (9, 12, 29, 24), (0, 5, 7, 2), (2, 7, 6, 3), (3, 6, 4, 1), (12, 9, 11, 14), (14, 11, 10, 15), (15, 10, 8, 13), (28, 25, 27, 30), (30, 27, 26, 31), (31, 26, 24, 29), (20, 17, 19, 22), (22, 19, 18, 23), (23, 18, 16, 21), (8, 10, 11, 9, 24, 26, 27, 25, 16, 18, 19, 17, 0, 2, 3, 1)])
me_cube_020.polygons.foreach_set('use_smooth', [True] * 18)
_uv = me_cube_020.uv_layers.new(name='UVMap')
_uv.uv.foreach_set('vector', [0.5132, 0.0, 0.5132, 0.0, 0.5132, 0.0, 0.5132, 0.0, 0.8158, 0.5, 0.8158, 0.5, 0.8158, 0.5, 0.8158, 0.5, 0.8158, 0.5, 0.7753, 0.75, 0.6645, 0.933, 0.5132, 1.0, 0.5132, 1.0, 0.3619, 0.933, 0.2512, 0.75, 0.0, 0.5, 0.0, 0.5, 0.2512, 0.25, 0.3619, 0.06699, 0.5132, 0.0, 0.5132, 0.0, 0.6645, 0.06699, 0.7753, 0.25, 0.8158, 0.5, 0.0, 0.5, 0.0, 0.5, 0.0, 0.5, 0.0, 0.5, 0.5132, 1.0, 0.5132, 1.0, 0.5132, 1.0, 0.5132, 1.0, 0.5132, 0.0, 0.5132, 1.0, 0.3619, 1.0, 0.3619, 0.0, 0.3619, 0.0, 0.3619, 1.0, 0.2512, 1.0, 0.2512, 0.0, 0.3619, 0.0, 0.3619, 1.0, 0.5132, 1.0, 0.5132, 0.0, 0.5132, 1.0, 0.5132, 0.0, 0.3619, 0.0, 0.3619, 1.0, 0.3619, 1.0, 0.3619, 0.0, 0.2512, 0.0, 0.2512, 1.0, 0.6645, 1.0, 0.6645, 0.0, 0.5132, 0.0, 0.5132, 1.0, 0.5132, 1.0, 0.5132, 0.0, 0.6645, 0.0, 0.6645, 1.0, 0.7753, 1.0, 0.7753, 0.0, 0.6645, 0.0, 0.6645, 1.0, 0.6645, 1.0, 0.6645, 0.0, 0.5132, 0.0, 0.5132, 1.0, 0.5132, 1.0, 0.5132, 0.0, 0.6645, 0.0, 0.6645, 1.0, 0.6645, 1.0, 0.6645, 0.0, 0.7753, 0.0, 0.7753, 1.0, 0.3619, 1.0, 0.3619, 0.0, 0.5132, 0.0, 0.5132, 1.0, 0.0, 0.5, 0.2512, 0.75, 0.3619, 0.933, 0.5132, 1.0, 0.5132, 1.0, 0.6645, 0.933, 0.7753, 0.75, 0.8158, 0.5, 0.8158, 0.5, 0.7753, 0.25, 0.6645, 0.06699, 0.5132, 0.0, 0.5132, 0.0, 0.3619, 0.06699, 0.2512, 0.25, 0.0, 0.5])
me_cube_020.materials.append(mat_legs)
me_cube_020.update()
me_cube_021 = bpy.data.meshes.new('Cube.021')
me_cube_021.from_pydata([(-1.0, -1.0, -1.0), (-1.0, -1.0, 1.0), (-1.0, 1.0, -1.0), (-1.0, 1.0, 1.0), (1.0, -1.0, -1.0), (1.0, -1.0, 1.0), (1.0, 1.0, -1.0), (1.0, 1.0, 1.0)], [], [(0, 1, 3, 2), (2, 3, 7, 6), (6, 7, 5, 4), (4, 5, 1, 0), (2, 6, 4, 0), (7, 3, 1, 5)])
_uv = me_cube_021.uv_layers.new(name='UVMap')
_uv.uv.foreach_set('vector', [0.375, 0.0, 0.625, 0.0, 0.625, 0.25, 0.375, 0.25, 0.375, 0.25, 0.625, 0.25, 0.625, 0.5, 0.375, 0.5, 0.375, 0.5, 0.625, 0.5, 0.625, 0.75, 0.375, 0.75, 0.375, 0.75, 0.625, 0.75, 0.625, 1.0, 0.375, 1.0, 0.125, 0.5, 0.375, 0.5, 0.375, 0.75, 0.125, 0.75, 0.625, 0.5, 0.875, 0.5, 0.875, 0.75, 0.625, 0.75])
me_cube_021.materials.append(mat_paper)
me_cube_021.update()
me_cube_023 = bpy.data.meshes.new('Cube.023')
me_cube_023.from_pydata([(-1.0, -1.0, -1.0), (-1.0, -1.0, 1.0), (-1.0, 1.0, -1.0), (-1.0, 1.0, 1.0), (1.0, -1.0, -1.0), (1.0, -1.0, 1.0), (1.0, 1.0, -1.0), (1.0, 1.0, 1.0)], [], [(0, 1, 3, 2), (2, 3, 7, 6), (6, 7, 5, 4), (4, 5, 1, 0), (2, 6, 4, 0), (7, 3, 1, 5)])
_uv = me_cube_023.uv_layers.new(name='UVMap')
_uv.uv.foreach_set('vector', [0.375, 0.0, 0.625, 0.0, 0.625, 0.25, 0.375, 0.25, 0.375, 0.25, 0.625, 0.25, 0.625, 0.5, 0.375, 0.5, 0.375, 0.5, 0.625, 0.5, 0.625, 0.75, 0.375, 0.75, 0.375, 0.75, 0.625, 0.75, 0.625, 1.0, 0.375, 1.0, 0.125, 0.5, 0.375, 0.5, 0.375, 0.75, 0.125, 0.75, 0.625, 0.5, 0.875, 0.5, 0.875, 0.75, 0.625, 0.75])
me_cube_023.materials.append(mat_paper)
me_cube_023.update()
me_cube_024 = bpy.data.meshes.new('Cube.024')
me_cube_024.from_pydata([(-1.0, -1.0, -1.0), (-1.0, -1.0, 1.0), (-1.0, 1.0, -1.0), (-1.0, 1.0, 1.0), (1.0, -1.0, -1.0), (1.0, -1.0, 1.0), (1.0, 1.0, -1.0), (1.0, 1.0, 1.0)], [], [(0, 1, 3, 2), (2, 3, 7, 6), (6, 7, 5, 4), (4, 5, 1, 0), (2, 6, 4, 0), (7, 3, 1, 5)])
_uv = me_cube_024.uv_layers.new(name='UVMap')
_uv.uv.foreach_set('vector', [0.375, 0.0, 0.625, 0.0, 0.625, 0.25, 0.375, 0.25, 0.375, 0.25, 0.625, 0.25, 0.625, 0.5, 0.375, 0.5, 0.375, 0.5, 0.625, 0.5, 0.625, 0.75, 0.375, 0.75, 0.375, 0.75, 0.625, 0.75, 0.625, 1.0, 0.375, 1.0, 0.125, 0.5, 0.375, 0.5, 0.375, 0.75, 0.125, 0.75, 0.625, 0.5, 0.875, 0.5, 0.875, 0.75, 0.625, 0.75])
me_cube_024.materials.append(mat_paper)
me_cube_024.update()
me_cube_025 = bpy.data.meshes.new('Cube.025')
me_cube_025.from_pydata([(-1.0, -1.0, -1.0), (-1.0, -1.0, 1.0), (-1.0, 1.0, -1.0), (-1.0, 1.0, 1.0), (1.0, -1.0, -1.0), (1.0, -1.0, 1.0), (1.0, 1.0, -1.0), (1.0, 1.0, 1.0)], [], [(0, 1, 3, 2), (2, 3, 7, 6), (6, 7, 5, 4), (4, 5, 1, 0), (2, 6, 4, 0), (7, 3, 1, 5)])
_uv = me_cube_025.uv_layers.new(name='UVMap')
_uv.uv.foreach_set('vector', [0.375, 0.0, 0.625, 0.0, 0.625, 0.25, 0.375, 0.25, 0.375, 0.25, 0.625, 0.25, 0.625, 0.5, 0.375, 0.5, 0.375, 0.5, 0.625, 0.5, 0.625, 0.75, 0.375, 0.75, 0.375, 0.75, 0.625, 0.75, 0.625, 1.0, 0.375, 1.0, 0.125, 0.5, 0.375, 0.5, 0.375, 0.75, 0.125, 0.75, 0.625, 0.5, 0.875, 0.5, 0.875, 0.75, 0.625, 0.75])
me_cube_025.materials.append(mat_paper)
me_cube_025.update()
me_cube_026 = bpy.data.meshes.new('Cube.026')
me_cube_026.from_pydata([(-1.0, -1.0, -1.0), (-1.0, -1.0, 1.0), (-1.0, 1.0, -1.0), (-1.0, 1.0, 1.0), (1.0, -1.0, -1.0), (1.0, -1.0, 1.0), (1.0, 1.0, -1.0), (1.0, 1.0, 1.0)], [], [(0, 1, 3, 2), (2, 3, 7, 6), (6, 7, 5, 4), (4, 5, 1, 0), (2, 6, 4, 0), (7, 3, 1, 5)])
_uv = me_cube_026.uv_layers.new(name='UVMap')
_uv.uv.foreach_set('vector', [0.375, 0.0, 0.625, 0.0, 0.625, 0.25, 0.375, 0.25, 0.375, 0.25, 0.625, 0.25, 0.625, 0.5, 0.375, 0.5, 0.375, 0.5, 0.625, 0.5, 0.625, 0.75, 0.375, 0.75, 0.375, 0.75, 0.625, 0.75, 0.625, 1.0, 0.375, 1.0, 0.125, 0.5, 0.375, 0.5, 0.375, 0.75, 0.125, 0.75, 0.625, 0.5, 0.875, 0.5, 0.875, 0.75, 0.625, 0.75])
me_cube_026.materials.append(mat_paper)
me_cube_026.update()
me_cube_027 = bpy.data.meshes.new('Cube.027')
me_cube_027.from_pydata([(-1.0, -1.0, -1.0), (-1.0, -1.0, 1.0), (-1.0, 1.0, -1.0), (-1.0, 1.0, 1.0), (1.0, -1.0, -1.0), (1.0, -1.0, 1.0), (1.0, 1.0, -1.0), (1.0, 1.0, 1.0)], [], [(0, 1, 3, 2), (2, 3, 7, 6), (6, 7, 5, 4), (4, 5, 1, 0), (2, 6, 4, 0), (7, 3, 1, 5)])
_uv = me_cube_027.uv_layers.new(name='UVMap')
_uv.uv.foreach_set('vector', [0.375, 0.0, 0.625, 0.0, 0.625, 0.25, 0.375, 0.25, 0.375, 0.25, 0.625, 0.25, 0.625, 0.5, 0.375, 0.5, 0.375, 0.5, 0.625, 0.5, 0.625, 0.75, 0.375, 0.75, 0.375, 0.75, 0.625, 0.75, 0.625, 1.0, 0.375, 1.0, 0.125, 0.5, 0.375, 0.5, 0.375, 0.75, 0.125, 0.75, 0.625, 0.5, 0.875, 0.5, 0.875, 0.75, 0.625, 0.75])
me_cube_027.materials.append(mat_paper)
me_cube_027.update()
me_cube_028 = bpy.data.meshes.new('Cube.028')
me_cube_028.from_pydata([(-1.0, -1.0, -1.0), (-1.0, -1.0, 1.0), (-1.0, 1.0, -1.0), (-1.0, 1.0, 1.0), (1.0, -1.0, -1.0), (1.0, -1.0, 1.0), (1.0, 1.0, -1.0), (1.0, 1.0, 1.0)], [], [(0, 1, 3, 2), (2, 3, 7, 6), (6, 7, 5, 4), (4, 5, 1, 0), (2, 6, 4, 0), (7, 3, 1, 5)])
_uv = me_cube_028.uv_layers.new(name='UVMap')
_uv.uv.foreach_set('vector', [0.375, 0.0, 0.625, 0.0, 0.625, 0.25, 0.375, 0.25, 0.375, 0.25, 0.625, 0.25, 0.625, 0.5, 0.375, 0.5, 0.375, 0.5, 0.625, 0.5, 0.625, 0.75, 0.375, 0.75, 0.375, 0.75, 0.625, 0.75, 0.625, 1.0, 0.375, 1.0, 0.125, 0.5, 0.375, 0.5, 0.375, 0.75, 0.125, 0.75, 0.625, 0.5, 0.875, 0.5, 0.875, 0.75, 0.625, 0.75])
me_cube_028.materials.append(mat_paper)
me_cube_028.update()
me_cube_029 = bpy.data.meshes.new('Cube.029')
me_cube_029.from_pydata([(-1.0, -1.0, -1.0), (-1.0, -1.0, 1.0), (-1.0, 1.0, -1.0), (-1.0, 1.0, 1.0), (1.0, -1.0, -1.0), (1.0, -1.0, 1.0), (1.0, 1.0, -1.0), (1.0, 1.0, 1.0)], [], [(0, 1, 3, 2), (2, 3, 7, 6), (6, 7, 5, 4), (4, 5, 1, 0), (2, 6, 4, 0), (7, 3, 1, 5)])
_uv = me_cube_029.uv_layers.new(name='UVMap')
_uv.uv.foreach_set('vector', [0.375, 0.0, 0.625, 0.0, 0.625, 0.25, 0.375, 0.25, 0.375, 0.25, 0.625, 0.25, 0.625, 0.5, 0.375, 0.5, 0.375, 0.5, 0.625, 0.5, 0.625, 0.75, 0.375, 0.75, 0.375, 0.75, 0.625, 0.75, 0.625, 1.0, 0.375, 1.0, 0.125, 0.5, 0.375, 0.5, 0.375, 0.75, 0.125, 0.75, 0.625, 0.5, 0.875, 0.5, 0.875, 0.75, 0.625, 0.75])
me_cube_029.materials.append(mat_paper)
me_cube_029.update()
me_cube_030 = bpy.data.meshes.new('Cube.030')
me_cube_030.from_pydata([(-1.0, -1.0, -1.0), (-1.0, -1.0, 1.0), (-1.0, 1.0, -1.0), (-1.0, 1.0, 1.0), (1.0, -1.0, -1.0), (1.0, -1.0, 1.0), (1.0, 1.0, -1.0), (1.0, 1.0, 1.0)], [], [(0, 1, 3, 2), (2, 3, 7, 6), (6, 7, 5, 4), (4, 5, 1, 0), (2, 6, 4, 0), (7, 3, 1, 5)])
_uv = me_cube_030.uv_layers.new(name='UVMap')
_uv.uv.foreach_set('vector', [0.375, 0.0, 0.625, 0.0, 0.625, 0.25, 0.375, 0.25, 0.375, 0.25, 0.625, 0.25, 0.625, 0.5, 0.375, 0.5, 0.375, 0.5, 0.625, 0.5, 0.625, 0.75, 0.375, 0.75, 0.375, 0.75, 0.625, 0.75, 0.625, 1.0, 0.375, 1.0, 0.125, 0.5, 0.375, 0.5, 0.375, 0.75, 0.125, 0.75, 0.625, 0.5, 0.875, 0.5, 0.875, 0.75, 0.625, 0.75])
me_cube_030.materials.append(mat_paper)
me_cube_030.update()
me_cube_031 = bpy.data.meshes.new('Cube.031')
me_cube_031.from_pydata([(-1.0, -1.0, -1.0), (-1.0, -1.0, 1.0), (-1.0, 1.0, -1.0), (-1.0, 1.0, 1.0), (1.0, -1.0, -1.0), (1.0, -1.0, 1.0), (1.0, 1.0, -1.0), (1.0, 1.0, 1.0)], [], [(0, 1, 3, 2), (2, 3, 7, 6), (6, 7, 5, 4), (4, 5, 1, 0), (2, 6, 4, 0), (7, 3, 1, 5)])
_uv = me_cube_031.uv_layers.new(name='UVMap')
_uv.uv.foreach_set('vector', [0.375, 0.0, 0.625, 0.0, 0.625, 0.25, 0.375, 0.25, 0.375, 0.25, 0.625, 0.25, 0.625, 0.5, 0.375, 0.5, 0.375, 0.5, 0.625, 0.5, 0.625, 0.75, 0.375, 0.75, 0.375, 0.75, 0.625, 0.75, 0.625, 1.0, 0.375, 1.0, 0.125, 0.5, 0.375, 0.5, 0.375, 0.75, 0.125, 0.75, 0.625, 0.5, 0.875, 0.5, 0.875, 0.75, 0.625, 0.75])
me_cube_031.materials.append(mat_paper)
me_cube_031.update()
me_cube_032 = bpy.data.meshes.new('Cube.032')
me_cube_032.from_pydata([(-1.0, -1.0, -1.0), (-1.0, -1.0, 1.0), (-1.0, 1.0, -1.0), (-1.0, 1.0, 1.0), (1.0, -1.0, -1.0), (1.0, -1.0, 1.0), (1.0, 1.0, -1.0), (1.0, 1.0, 1.0)], [], [(0, 1, 3, 2), (2, 3, 7, 6), (6, 7, 5, 4), (4, 5, 1, 0), (2, 6, 4, 0), (7, 3, 1, 5)])
_uv = me_cube_032.uv_layers.new(name='UVMap')
_uv.uv.foreach_set('vector', [0.375, 0.0, 0.625, 0.0, 0.625, 0.25, 0.375, 0.25, 0.375, 0.25, 0.625, 0.25, 0.625, 0.5, 0.375, 0.5, 0.375, 0.5, 0.625, 0.5, 0.625, 0.75, 0.375, 0.75, 0.375, 0.75, 0.625, 0.75, 0.625, 1.0, 0.375, 1.0, 0.125, 0.5, 0.375, 0.5, 0.375, 0.75, 0.125, 0.75, 0.625, 0.5, 0.875, 0.5, 0.875, 0.75, 0.625, 0.75])
me_cube_032.materials.append(mat_paper)
me_cube_032.update()
me_cube = bpy.data.meshes.new('Cube')
me_cube.from_pydata([(-1.0, -1.0, -1.0), (-1.0, 1.0, -1.0), (-1.0, 1.0, 1.0), (0.0, 1.0, -1.0), (0.0, 1.0, 1.0), (0.0, -1.0, -1.0), (-1.0, -1.0, 0.8469), (-1.0, 1.0, 0.8469), (0.0, -1.0, 0.8469), (0.0, 1.0, 0.8469), (-1.0, 1.0, -0.913), (0.0, -1.0, -0.913), (0.0, 1.0, -0.913), (-1.0, -1.0, -0.913), (-0.9021, 1.0, -1.0), (-0.9021, 1.0, 1.0), (-0.9021, -1.0, -1.0), (-0.9021, 1.0, 0.8469), (-0.9021, -1.0, 0.8469), (-0.9021, -1.0, -0.913), (-0.9021, 1.0, -0.913), (-1.0, -1.0, 0.4583), (-1.0, 1.0, 0.4583), (0.0, -1.0, 0.4583), (0.0, 1.0, 0.4583), (-0.9021, -1.0, 0.4583), (-0.9021, 1.0, 0.4583), (-1.0, 1.0, 0.3801), (0.0, -1.0, 0.3801), (0.0, 1.0, 0.3801), (-0.9021, -1.0, 0.3801), (-0.9021, 1.0, 0.3801), (-1.0, -1.0, 0.3801), (-1.0, 1.0, -0.02191), (0.0, -1.0, -0.02191), (0.0, 1.0, -0.02191), (-0.9021, -1.0, -0.02191), (-0.9021, 1.0, -0.02191), (-1.0, -1.0, -0.02191), (-1.0, 1.0, -0.0997), (0.0, -1.0, -0.0997), (0.0, 1.0, -0.0997), (-0.9021, -1.0, -0.0997), (-0.9021, 1.0, -0.0997), (-1.0, -1.0, -0.0997), (-0.04784, 1.0, 1.0), (-0.04784, -1.0, -1.0), (-0.04784, 1.0, 0.8469), (-0.04784, 1.0, -0.913), (-0.04784, 1.0, -1.0), (-0.04784, -1.0, 0.8469), (-0.04784, -1.0, -0.913), (-0.04784, -1.0, 0.4583), (-0.04784, 1.0, 0.4583), (-0.04784, 1.0, 0.3801), (-0.04784, -1.0, 0.3801), (-0.04784, -1.0, -0.02191), (-0.04784, 1.0, -0.02191), (-0.04784, 1.0, -0.0997), (-0.04784, -1.0, -0.0997), (-1.0, 1.0, -0.913), (-1.0, 1.0, -1.0), (-0.9021, 1.0, -1.0), (-0.04784, 1.0, 1.0), (0.0, 1.0, 1.0), (0.0, 1.0, -0.913), (0.0, 1.0, -1.0), (-1.0, 1.0, 1.0), (-1.0, 1.0, 0.8469), (0.0, 1.0, 0.8469), (-0.04784, 1.0, 0.8469), (-1.0, 1.0, -0.0997), (0.0, 1.0, -0.0997), (-0.04784, 1.0, -0.913), (-0.04784, 1.0, -1.0), (-0.9021, 1.0, 1.0), (-0.9021, 1.0, 0.8469), (-0.9021, 1.0, -0.913), (-0.9021, 1.0, -0.0997), (-1.0, 1.0, 0.4583), (0.0, 1.0, 0.4583), (-0.9021, 1.0, 0.4583), (-0.04784, 1.0, 0.4583), (-1.0, 1.0, 0.3801), (0.0, 1.0, 0.3801), (-0.9021, 1.0, 0.3801), (-0.04784, 1.0, 0.3801), (-1.0, 1.0, -0.02191), (0.0, 1.0, -0.02191), (-0.9021, 1.0, -0.02191), (-0.04784, 1.0, -0.02191), (-0.04784, 1.0, -0.0997), (-9.313e-10, 1.26, 1.0), (-9.313e-10, 1.26, 0.8469), (-0.9021, 1.152, 0.4583), (-0.9021, 1.152, 0.3801), (-0.9021, 1.152, -0.02191), (-0.9021, 1.152, -0.0997), (-0.04784, 1.152, 0.4583), (-0.04784, 1.152, 0.3801), (-0.04784, 1.152, -0.02191), (-0.04784, 1.152, -0.0997), (-1.0, 1.152, -0.913), (-1.0, 1.152, -1.0), (-0.9021, 1.152, -1.0), (2.328e-10, 1.152, -0.913), (2.328e-10, 1.152, -1.0), (-0.04784, 1.152, 0.8469), (2.328e-10, 1.152, 0.8469), (-1.0, 1.152, -0.0997), (2.328e-10, 1.152, -0.0997), (-0.04784, 1.152, -0.913), (-0.04784, 1.152, -1.0), (-1.0, 1.152, 0.8469), (-0.9021, 1.152, 0.8469), (-0.9021, 1.152, -0.913), (-0.9021, 1.152, -0.0997), (-1.0, 1.152, 0.4583), (2.328e-10, 1.152, 0.4583), (-0.9021, 1.152, 0.4583), (-0.04784, 1.152, 0.4583), (-1.0, 1.152, 0.3801), (2.328e-10, 1.152, 0.3801), (-0.9021, 1.152, 0.3801), (-0.04784, 1.152, 0.3801), (-1.0, 1.152, -0.02191), (2.328e-10, 1.152, -0.02191), (-0.9021, 1.152, -0.02191), (-0.04784, 1.152, -0.02191), (-0.04784, 1.152, -0.0997), (-1.0, 1.0, -1.264), (-1.0, -1.0, -1.264), (-0.9021, 1.0, -1.264), (-0.9021, -1.0, -1.264), (-0.9021, 1.0, -1.264), (-1.0, 1.0, -1.264), (-0.9021, 1.152, -1.264), (-1.0, 1.152, -1.264)], [], [(49, 3, 5, 46), (33, 27, 83, 87), (43, 20, 77, 78), (25, 18, 6, 21), (21, 6, 7, 22), (0, 13, 10, 1), (16, 19, 13, 0), (58, 57, 90, 91), (35, 41, 72, 88), (46, 51, 19, 16), (52, 50, 18, 25), (3, 49, 74, 66), (48, 58, 91, 73), (14, 16, 133, 132), (20, 48, 73, 77), (55, 52, 25, 30), (32, 21, 22, 27), (30, 25, 21, 32), (39, 33, 87, 71), (53, 47, 70, 82), (36, 30, 32, 38), (38, 32, 27, 33), (56, 55, 30, 36), (41, 12, 65, 72), (47, 17, 76, 70), (59, 56, 36, 42), (44, 38, 33, 39), (42, 36, 38, 44), (17, 26, 81, 76), (45, 4, 64, 63), (19, 42, 44, 13), (13, 44, 39, 10), (51, 59, 42, 19), (10, 39, 71, 60), (11, 40, 59, 51), (87, 83, 121, 125), (40, 34, 56, 59), (34, 28, 55, 56), (61, 60, 102, 103), (28, 23, 52, 55), (23, 8, 50, 52), (5, 11, 51, 46), (15, 45, 63, 75), (9, 24, 80, 69), (14, 49, 46, 16), (66, 74, 112, 106), (57, 58, 101, 100), (77, 73, 111, 115), (68, 76, 114, 113), (81, 85, 123, 119), (74, 62, 104, 112), (80, 84, 122, 118), (58, 43, 97, 101), (83, 79, 117, 121), (72, 65, 105, 110), (37, 57, 100, 96), (89, 78, 116, 127), (60, 71, 109, 102), (12, 3, 66, 65), (37, 43, 78, 89), (29, 35, 88, 84), (49, 14, 62, 74), (27, 22, 79, 83), (7, 2, 67, 68), (57, 54, 86, 90), (54, 53, 82, 86), (31, 37, 89, 85), (2, 15, 75, 67), (24, 29, 84, 80), (4, 9, 69, 64), (22, 7, 68, 79), (1, 10, 60, 61), (26, 31, 85, 81), (14, 1, 61, 62), (64, 69, 93, 92), (97, 96, 100, 101), (95, 94, 98, 99), (120, 107, 108, 118), (112, 111, 105, 106), (103, 102, 115, 104), (117, 113, 114, 119), (121, 117, 119, 123), (124, 120, 118, 122), (128, 124, 122, 126), (125, 121, 123, 127), (109, 125, 127, 116), (129, 128, 126, 110), (111, 129, 110, 105), (102, 109, 116, 115), (104, 115, 111, 112), (73, 91, 129, 111), (104, 62, 134, 136), (84, 88, 126, 122), (43, 37, 96, 97), (78, 77, 115, 116), (91, 90, 128, 129), (85, 89, 127, 123), (90, 86, 124, 128), (65, 66, 106, 105), (53, 54, 99, 98), (79, 68, 113, 117), (86, 82, 120, 124), (26, 53, 98, 94), (69, 80, 118, 108), (54, 31, 95, 99), (71, 87, 125, 109), (76, 81, 119, 114), (82, 70, 107, 120), (70, 69, 108, 107), (31, 26, 94, 95), (88, 72, 110, 126), (130, 132, 133, 131), (134, 135, 137, 136), (61, 103, 137, 135), (1, 14, 132, 130), (0, 1, 130, 131), (103, 104, 136, 137), (62, 61, 135, 134), (16, 0, 131, 133)])
_uv = me_cube.uv_layers.new(name='UVMap')
_uv.uv.foreach_set('vector', [0.5049, 0.2083, 0.5116, 0.2083, 0.5116, 0.8341, 0.5049, 0.8341, 0.4973, 0.25, 0.5475, 0.25, 0.5475, 0.25, 0.4973, 0.25, 0.4875, 0.2622, 0.3859, 0.2622, 0.3859, 0.2622, 0.4875, 0.2622, 0.7294, 0.8096, 0.8643, 0.8096, 0.8643, 0.8639, 0.7294, 0.8639, 0.731, -0.1462, 0.8626, -0.1462, 0.8626, 1.054, 0.731, 1.054, 0.2371, -0.1462, 0.2666, -0.1462, 0.2666, 1.054, 0.2371, 1.054, 0.223, 0.8096, 0.2532, 0.8096, 0.2532, 0.8639, 0.223, 0.8639, 0.4875, 0.369, 0.4973, 0.369, 0.4973, 0.369, 0.4875, 0.369, 0.0, 0.0, 0.0, 0.0, 0.0, 0.0, 0.0, 0.0, 0.223, 0.3358, 0.2532, 0.3358, 0.2532, 0.8096, 0.223, 0.8096, 0.7294, 0.3358, 0.8643, 0.3358, 0.8643, 0.8096, 0.7294, 0.8096, 0.25, 0.5, 0.244, 0.5, 0.244, 0.5, 0.25, 0.5, 0.3859, 0.369, 0.4875, 0.369, 0.4875, 0.369, 0.3859, 0.369, 0.1372, 0.5, 0.1372, 0.75, 0.1372, 0.75, 0.1372, 0.5, 0.3859, 0.2622, 0.3859, 0.369, 0.3859, 0.369, 0.3859, 0.2622, 0.7022, 0.3358, 0.7294, 0.3358, 0.7294, 0.8096, 0.7022, 0.8096, 0.7045, -0.1462, 0.731, -0.1462, 0.731, 1.054, 0.7045, 1.054, 0.7022, 0.8096, 0.7294, 0.8096, 0.7294, 0.8639, 0.7022, 0.8639, 0.4875, 0.25, 0.4973, 0.25, 0.4973, 0.25, 0.4875, 0.25, 0.5573, 0.369, 0.6059, 0.369, 0.6059, 0.369, 0.5573, 0.369, 0.5626, 0.8096, 0.7022, 0.8096, 0.7022, 0.8639, 0.5626, 0.8639, 0.5683, -0.1462, 0.7045, -0.1462, 0.7045, 1.054, 0.5683, 1.054, 0.5626, 0.3358, 0.7022, 0.3358, 0.7022, 0.8096, 0.5626, 0.8096, 0.0, 0.0, 0.0, 0.0, 0.0, 0.0, 0.0, 0.0, 0.6059, 0.369, 0.6059, 0.2622, 0.6059, 0.2622, 0.6059, 0.369, 0.5356, 0.3358, 0.5626, 0.3358, 0.5626, 0.8096, 0.5356, 0.8096, 0.542, -0.1462, 0.5683, -0.1462, 0.5683, 1.054, 0.542, 1.054, 0.5356, 0.8096, 0.5626, 0.8096, 0.5626, 0.8639, 0.5356, 0.8639, 0.6059, 0.2622, 0.5573, 0.2622, 0.5573, 0.2622, 0.6059, 0.2622, 0.756, 0.5, 0.75, 0.5, 0.75, 0.5, 0.756, 0.5, 0.2532, 0.8096, 0.5356, 0.8096, 0.5356, 0.8639, 0.2532, 0.8639, 0.2666, -0.1462, 0.542, -0.1462, 0.542, 1.054, 0.2666, 1.054, 0.2532, 0.3358, 0.5356, 0.3358, 0.5356, 0.8096, 0.2532, 0.8096, 0.3859, 0.25, 0.4875, 0.25, 0.4875, 0.25, 0.3859, 0.25, 0.2532, 0.3093, 0.5356, 0.3093, 0.5356, 0.3358, 0.2532, 0.3358, 0.5683, 1.054, 0.7045, 1.054, 0.7045, 1.145, 0.5683, 1.145, 0.5356, 0.3093, 0.5626, 0.3093, 0.5626, 0.3358, 0.5356, 0.3358, 0.5626, 0.3093, 0.7022, 0.3093, 0.7022, 0.3358, 0.5626, 0.3358, 0.2371, 1.054, 0.2666, 1.054, 0.2666, 1.145, 0.2371, 1.145, 0.7022, 0.3093, 0.7294, 0.3093, 0.7294, 0.3358, 0.7022, 0.3358, 0.7294, 0.3093, 0.8643, 0.3093, 0.8643, 0.3358, 0.7294, 0.3358, 0.2371, -0.1762, 0.2666, -0.1762, 0.2666, -0.1748, 0.2371, -0.1748, 0.8628, 0.5, 0.756, 0.5, 0.756, 0.5, 0.8628, 0.5, 0.0, 0.0, 0.0, 0.0, 0.0, 0.0, 0.0, 0.0, 0.3847, 0.2083, 0.5049, 0.2083, 0.5049, 0.8341, 0.3847, 0.8341, 0.5116, 0.2083, 0.5049, 0.2083, 0.5049, 0.1608, 0.5116, 0.1608, 0.4973, 0.369, 0.4875, 0.369, 0.4875, 0.369, 0.4973, 0.369, 0.4286, 0.4568, 0.08734, 0.4568, 0.08734, 0.322, 0.4286, 0.322, 0.6059, 0.25, 0.6059, 0.2622, 0.6059, 0.2622, 0.6059, 0.25, 0.5573, 0.2622, 0.5475, 0.2622, 0.5475, 0.2622, 0.5573, 0.2622, 0.5049, 0.2083, 0.3847, 0.2083, 0.3847, 0.1608, 0.5049, 0.1608, 0.0, 0.0, 0.0, 0.0, 0.0, 0.0, 0.0, 0.0, 0.08734, 0.4568, 0.4286, 0.4568, 0.4286, 0.322, 0.08734, 0.322, 0.7045, 1.054, 0.731, 1.054, 0.731, 1.145, 0.7045, 1.145, 0.0, 0.0, 0.0, 0.0, 0.0, 0.0, 0.0, 0.0, 0.4286, 0.4568, 0.08734, 0.4568, 0.08734, 0.322, 0.4286, 0.322, 0.4973, 0.2622, 0.4875, 0.2622, 0.4875, 0.2622, 0.4973, 0.2622, 0.2666, 1.054, 0.542, 1.054, 0.542, 1.145, 0.2666, 1.145, 0.0, 0.0, 0.0, 0.0, 0.0, 0.0, 0.0, 0.0, 0.4973, 0.2622, 0.4875, 0.2622, 0.4875, 0.2622, 0.4973, 0.2622, 0.0, 0.0, 0.0, 0.0, 0.0, 0.0, 0.0, 0.0, 0.244, 0.5, 0.1372, 0.5, 0.1372, 0.5, 0.244, 0.5, 0.5475, 0.25, 0.5573, 0.25, 0.5573, 0.25, 0.5475, 0.25, 0.6059, 0.25, 0.625, 0.25, 0.625, 0.25, 0.6059, 0.25, 0.4973, 0.369, 0.5475, 0.369, 0.5475, 0.369, 0.4973, 0.369, 0.5475, 0.369, 0.5573, 0.369, 0.5573, 0.369, 0.5475, 0.369, 0.5475, 0.2622, 0.4973, 0.2622, 0.4973, 0.2622, 0.5475, 0.2622, 0.875, 0.5, 0.8628, 0.5, 0.8628, 0.5, 0.875, 0.5, 0.0, 0.0, 0.0, 0.0, 0.0, 0.0, 0.0, 0.0, 0.0, 0.0, 0.0, 0.0, 0.0, 0.0, 0.0, 0.0, 0.5573, 0.25, 0.6059, 0.25, 0.6059, 0.25, 0.5573, 0.25, 0.375, 0.25, 0.3859, 0.25, 0.3859, 0.25, 0.375, 0.25, 0.5573, 0.2622, 0.5475, 0.2622, 0.5475, 0.2622, 0.5573, 0.2622, 0.1372, 0.5, 0.125, 0.5, 0.125, 0.5, 0.1372, 0.5, 0.0, 0.0, 0.0, 0.0, 0.0, 0.0, 0.0, 0.0, 0.2028, 0.4993, 0.2028, 0.5514, -0.02581, 0.5514, -0.02581, 0.4993, 0.2028, 0.8208, 0.2028, 0.8732, -0.02581, 0.8732, -0.02581, 0.8208, -0.02581, 0.8732, -0.02581, 1.134, -0.03861, 1.134, -0.03861, 0.8732, -0.02581, -0.104, -0.02581, -0.0457, -0.03861, -0.0457, -0.03861, -0.104, 0.2289, -0.104, 0.2289, -0.0457, 0.2028, -0.0457, 0.2028, -0.104, 0.2289, 0.8732, 0.2289, 1.134, 0.2028, 1.134, 0.2028, 0.8732, 0.2289, 0.8208, 0.2289, 0.8732, 0.2028, 0.8732, 0.2028, 0.8208, -0.02581, 0.8208, -0.02581, 0.8732, -0.03861, 0.8732, -0.03861, 0.8208, -0.02581, 0.5514, -0.02581, 0.8208, -0.03861, 0.8208, -0.03861, 0.5514, 0.2289, 0.5514, 0.2289, 0.8208, 0.2028, 0.8208, 0.2028, 0.5514, 0.2289, 0.4993, 0.2289, 0.5514, 0.2028, 0.5514, 0.2028, 0.4993, -0.02581, 0.4993, -0.02581, 0.5514, -0.03861, 0.5514, -0.03861, 0.4993, -0.02581, -0.0457, -0.02581, 0.4993, -0.03861, 0.4993, -0.03861, -0.0457, 0.2289, -0.0457, 0.2289, 0.4993, 0.2028, 0.4993, 0.2028, -0.0457, 0.2028, -0.104, 0.2028, -0.0457, -0.02581, -0.0457, -0.02581, -0.104, 0.2479, 0.7252, 0.2479, 0.3997, 0.2209, 0.3997, 0.2209, 0.7252, 0.1372, 0.5, 0.1372, 0.5, 0.1372, 0.5, 0.1372, 0.5, 0.0, 0.0, 0.0, 0.0, 0.0, 0.0, 0.0, 0.0, 0.4875, 0.2622, 0.4973, 0.2622, 0.4973, 0.2622, 0.4875, 0.2622, 0.2479, 0.3997, 0.2479, 0.7252, 0.2209, 0.7252, 0.2209, 0.3997, 0.4875, 0.369, 0.4973, 0.369, 0.4973, 0.369, 0.4875, 0.369, 0.2479, 0.2077, 0.2479, 0.3686, 0.2209, 0.3686, 0.2209, 0.2077, 0.2479, 0.3686, 0.2479, 0.2077, 0.2209, 0.2077, 0.2209, 0.3686, 0.0, 0.0, 0.0, 0.0, 0.0, 0.0, 0.0, 0.0, 0.5573, 0.369, 0.5475, 0.369, 0.5475, 0.369, 0.5573, 0.369, 0.731, 1.054, 0.8626, 1.054, 0.8626, 1.145, 0.731, 1.145, 0.5475, 0.369, 0.5573, 0.369, 0.5573, 0.369, 0.5475, 0.369, 0.4286, 0.4568, 0.08734, 0.4568, 0.08734, 0.322, 0.4286, 0.322, 0.0, 0.0, 0.0, 0.0, 0.0, 0.0, 0.0, 0.0, 0.08734, 0.4568, 0.4286, 0.4568, 0.4286, 0.322, 0.08734, 0.322, 0.542, 1.054, 0.5683, 1.054, 0.5683, 1.145, 0.542, 1.145, 0.2479, 0.02093, 0.2479, 0.1764, 0.2209, 0.1764, 0.2209, 0.02093, 0.2479, 0.1764, 0.2479, 0.02093, 0.2209, 0.02093, 0.2209, 0.1764, 0.6059, 0.369, 0.6059, 0.375, 0.6059, 0.375, 0.6059, 0.369, 0.5475, 0.2622, 0.5573, 0.2622, 0.5573, 0.2622, 0.5475, 0.2622, 0.0, 0.0, 0.0, 0.0, 0.0, 0.0, 0.0, 0.0, 0.3709, 0.2083, 0.3847, 0.2083, 0.3847, 0.8341, 0.3709, 0.8341, 0.3847, 0.2083, 0.3709, 0.2083, 0.3709, 0.1608, 0.3847, 0.1608, 0.2371, 1.054, 0.2371, 1.145, 0.1477, 1.145, 0.1477, 1.054, 0.125, 0.5, 0.1372, 0.5, 0.1372, 0.5, 0.125, 0.5, 0.2371, -0.1462, 0.2371, 1.054, 0.1477, 1.054, 0.1477, -0.1462, 0.2289, -0.104, 0.2028, -0.104, 0.2028, -0.2809, 0.2289, -0.2809, 0.1372, 0.5, 0.125, 0.5, 0.125, 0.5, 0.1372, 0.5, 0.223, 0.8096, 0.223, 0.8639, 0.1313, 0.8639, 0.1313, 0.8096])
me_cube.materials.append(mat_cabinet)
me_cube.update()
me_cube_001 = bpy.data.meshes.new('Cube.001')
me_cube_001.from_pydata([(-0.9021, 1.0, 0.8469), (-0.9021, 1.0, -0.913), (-0.9021, 1.0, 0.4583), (-0.9021, 1.0, 0.3801), (-0.9021, 1.0, -0.02191), (-0.9021, 1.0, -0.0997), (-0.04784, 1.0, 0.8469), (-0.04784, 1.0, -0.913), (-0.04784, 1.0, 0.4583), (-0.04784, 1.0, 0.3801), (-0.04784, 1.0, -0.02191), (-0.04784, 1.0, -0.0997)], [], [(1, 5, 11, 7), (4, 3, 9, 10), (2, 0, 6, 8)])
_uv = me_cube_001.uv_layers.new(name='UVMap')
_uv.uv.foreach_set('vector', [0.6527, 0.3888, 0.3771, 0.3888, 0.3771, -0.07357, 0.6527, -0.07357, 0.3507, 0.3888, 0.2145, 0.3888, 0.2145, -0.07357, 0.3507, -0.07357, 0.188, 0.3888, 0.0563, 0.3888, 0.0563, -0.07357, 0.188, -0.07357])
me_cube_001.materials.append(mat_cabinet)
me_cube_001.update()
me_cube_002 = bpy.data.meshes.new('Cube.002')
me_cube_002.from_pydata([(-1.0, -1.0, 1.0), (-1.0, 1.0, 1.0), (0.0, 1.0, 1.0), (0.0, -1.0, 1.0), (-1.0, -1.0, 0.8469), (-1.0, 1.0, 0.8469), (0.0, -1.0, 0.8469), (-0.9021, -1.0, 1.0), (-0.9021, 1.0, 1.0), (-0.9021, -1.0, 0.8469), (-0.04784, 1.0, 1.0), (-0.04784, -1.0, 1.0), (-0.04784, -1.0, 0.8469), (-0.04784, 1.0, 1.0), (0.0, 1.0, 1.0), (-1.0, 1.0, 1.0), (-1.0, 1.0, 0.8469), (0.0, 1.0, 0.8469), (-0.04784, 1.0, 0.8469), (-0.9021, 1.0, 1.0), (-0.9021, 1.0, 0.8469), (-0.04784, 1.26, 1.0), (-9.313e-10, 1.26, 1.0), (-1.0, 1.26, 1.0), (-1.0, 1.26, 0.8469), (-9.313e-10, 1.26, 0.8469), (-0.04784, 1.26, 0.8469), (-0.9021, 1.26, 1.0), (-0.9021, 1.26, 0.8469)], [], [(4, 0, 1, 5), (9, 7, 0, 4), (8, 1, 0, 7), (10, 8, 7, 11), (12, 11, 7, 9), (6, 3, 11, 12), (2, 10, 11, 3), (18, 20, 28, 26), (15, 19, 27, 23), (13, 14, 22, 21), (26, 21, 22, 25), (24, 23, 27, 28), (28, 27, 21, 26), (20, 16, 24, 28), (17, 18, 26, 25), (19, 13, 21, 27), (16, 15, 23, 24)])
_uv = me_cube_002.uv_layers.new(name='UVMap')
_uv.uv.foreach_set('vector', [0.4564, -0.07156, 0.5436, -0.07156, 0.5436, 0.94, 0.4564, 0.94, 0.06554, 0.6072, 0.06554, 0.7069, 0.01462, 0.7069, 0.01462, 0.6072, 0.6575, 0.1978, 0.6933, 0.1978, 0.6933, 1.012, 0.6575, 1.012, 0.3447, 0.1978, 0.6575, 0.1978, 0.6575, 1.012, 0.3447, 1.012, 0.5099, 0.6072, 0.5099, 0.7069, 0.06554, 0.7069, 0.06554, 0.6072, 0.5348, 0.6072, 0.5348, 0.7069, 0.5099, 0.7069, 0.5099, 0.6072, 0.3272, 0.1978, 0.3447, 0.1978, 0.3447, 1.012, 0.3272, 1.012, 0.3447, 0.1978, 0.6575, 0.1978, 0.6575, 0.09193, 0.3447, 0.09193, 0.6933, 0.1978, 0.6575, 0.1978, 0.6575, 0.09193, 0.6933, 0.09193, 0.3447, 0.1978, 0.3272, 0.1978, 0.3272, 0.09193, 0.3447, 0.09193, 0.5099, 0.6072, 0.5099, 0.7069, 0.5348, 0.7069, 0.5348, 0.6072, 0.01462, 0.6072, 0.01462, 0.7069, 0.06554, 0.7069, 0.06554, 0.6072, 0.06554, 0.6072, 0.06554, 0.7069, 0.5099, 0.7069, 0.5099, 0.6072, 0.6575, 0.1978, 0.6933, 0.1978, 0.6933, 0.09193, 0.6575, 0.09193, 0.6059, 0.375, 0.6059, 0.369, 0.6059, 0.369, 0.6059, 0.375, 0.6575, 0.1978, 0.3447, 0.1978, 0.3447, 0.09193, 0.6575, 0.09193, 0.4564, 0.94, 0.5436, 0.94, 0.5436, 1.072, 0.4564, 1.072])
me_cube_002.materials.append(mat_cabinet_top)
me_cube_002.update()

# ---- objects
ob_plane = bpy.data.objects.new('Plane', me_plane)
ob_cube_010 = bpy.data.objects.new('Cube.010', me_cube_014)
ob_cube_011 = bpy.data.objects.new('Cube.011', me_cube_015)
ob_cube_012 = bpy.data.objects.new('Cube.012', me_cube_016)
ob_cube_013 = bpy.data.objects.new('Cube.013', me_cube_017)
ob_cube_015 = bpy.data.objects.new('Cube.015', me_cube_019)
ob_cube_016 = bpy.data.objects.new('Cube.016', me_cube_020)
ob_cube_014 = bpy.data.objects.new('Cube.014', me_cube_021)
ob_cube_017 = bpy.data.objects.new('Cube.017', me_cube_023)
ob_cube_018 = bpy.data.objects.new('Cube.018', me_cube_024)
ob_cube_019 = bpy.data.objects.new('Cube.019', me_cube_025)
ob_cube_020 = bpy.data.objects.new('Cube.020', me_cube_026)
ob_cube_021 = bpy.data.objects.new('Cube.021', me_cube_027)
ob_cube_022 = bpy.data.objects.new('Cube.022', me_cube_028)
ob_cube_023 = bpy.data.objects.new('Cube.023', me_cube_029)
ob_cube_024 = bpy.data.objects.new('Cube.024', me_cube_030)
ob_cube_025 = bpy.data.objects.new('Cube.025', me_cube_031)
ob_cube_026 = bpy.data.objects.new('Cube.026', me_cube_032)
ob_cube = bpy.data.objects.new('Cube', me_cube)
ob_cube_001 = bpy.data.objects.new('Cube.001', me_cube_001)
ob_cube_002 = bpy.data.objects.new('Cube.002', me_cube_002)

# ---- transforms, parenting, visibility, modifiers, constraints
ob_plane.location = (0.0, 0.0, 0.0)
ob_plane.scale = (-5.656, -5.656, -5.656)
ob_cube_010.location = (0.0, -1.736, 2.094)
ob_cube_010.scale = (3.193, 1.0, 0.1103)
_m = ob_cube_010.modifiers.new('Smooth by Angle', 'NODES')
_m.node_group = ng_smooth_by_angle
_m.use_pin_to_last = True
_m.show_group_selector = False
ob_cube_011.location = (2.455, 0.5923, 2.094)
ob_cube_011.scale = (0.7381, 1.328, 0.1103)
_m = ob_cube_011.modifiers.new('Smooth by Angle', 'NODES')
_m.node_group = ng_smooth_by_angle
_m.use_pin_to_last = True
_m.show_group_selector = False
ob_cube_012.location = (1.917, 1.721, 0.9836)
ob_cube_012.scale = (0.1999, 0.1999, 1.0)
ob_cube_013.location = (2.993, -0.4077, 0.9836)
ob_cube_013.scale = (0.1999, 2.328, 1.0)
_m = ob_cube_013.modifiers.new('Boolean', 'BOOLEAN')
_m.object = ob_cube_015
_m.double_threshold = 0.0006264
_m.solver = 'FAST'
_m.use_self = True
_m.use_hole_tolerant = True
ob_cube_015.location = (-0.001709, -2.536, 0.9836)
ob_cube_015.scale = (3.195, 0.1999, 1.0)
ob_cube_016.location = (-2.993, -0.9361, 0.9836)
ob_cube_016.scale = (0.1999, 0.1999, 1.0)
ob_cube_014.location = (2.454, -0.3883, 2.209)
ob_cube_014.rotation_euler = (0.0, -0.0, 0.3807)
ob_cube_014.scale = (0.3244, 0.4827, 0.005)
ob_cube_017.location = (2.411, -0.4083, 2.219)
ob_cube_017.rotation_euler = (0.0, -0.0, 0.1766)
ob_cube_017.scale = (0.3244, 0.4827, 0.005)
ob_cube_018.location = (2.411, -0.4163, 2.229)
ob_cube_018.rotation_euler = (0.0, -0.0, 0.2229)
ob_cube_018.scale = (0.3244, 0.4827, 0.005)
ob_cube_019.location = (2.405, -0.4158, 2.239)
ob_cube_019.rotation_euler = (0.0, -0.0, 0.2918)
ob_cube_019.scale = (0.3244, 0.4827, 0.005)
ob_cube_020.location = (2.391, -0.4263, 2.249)
ob_cube_020.rotation_euler = (0.0, -0.0, 0.1754)
ob_cube_020.scale = (0.3244, 0.4827, 0.005)
ob_cube_021.location = (2.438, -0.3891, 2.259)
ob_cube_021.rotation_euler = (0.0, -0.0, 0.5124)
ob_cube_021.scale = (0.3244, 0.4827, 0.005)
ob_cube_022.location = (2.453, -0.4764, 2.269)
ob_cube_022.rotation_euler = (0.0, -0.0, 0.316)
ob_cube_022.scale = (0.3244, 0.4827, 0.005)
ob_cube_023.location = (2.431, -0.4631, 2.279)
ob_cube_023.rotation_euler = (0.0, -0.0, 0.2133)
ob_cube_023.scale = (0.3244, 0.4827, 0.005)
ob_cube_024.location = (2.466, -0.4506, 2.289)
ob_cube_024.rotation_euler = (0.0, -0.0, 0.3162)
ob_cube_024.scale = (0.3244, 0.4827, 0.005)
ob_cube_025.location = (2.449, -0.4579, 2.299)
ob_cube_025.rotation_euler = (0.0, -0.0, 0.3766)
ob_cube_025.scale = (0.3244, 0.4827, 0.005)
ob_cube_026.location = (2.447, -0.4601, 2.309)
ob_cube_026.rotation_euler = (0.0, -0.0, 0.355)
ob_cube_026.scale = (0.3244, 0.4827, 0.005)
ob_cube.location = (-2.132, -1.533, 0.9649)
ob_cube.rotation_euler = (0.0, -0.0, -0.05547)
ob_cube.scale = (0.6601, 0.7337, 0.8266)
_m = ob_cube.modifiers.new('Mirror', 'MIRROR')
ob_cube_001.location = (-2.132, -1.533, 0.9649)
ob_cube_001.rotation_euler = (0.0, -0.0, -0.05547)
ob_cube_001.scale = (0.6601, 0.7337, 0.8266)
_m = ob_cube_001.modifiers.new('Mirror', 'MIRROR')
ob_cube_002.location = (-2.132, -1.533, 0.9649)
ob_cube_002.rotation_euler = (0.0, -0.0, -0.05547)
ob_cube_002.scale = (0.6601, 0.7337, 0.8266)
_m = ob_cube_002.modifiers.new('Mirror', 'MIRROR')

# ---- collection membership
scene.collection.objects.link(ob_plane)
col_desk.objects.link(ob_cube_010)
col_desk.objects.link(ob_cube_011)
col_desk.objects.link(ob_cube_012)
col_desk.objects.link(ob_cube_013)
col_desk.objects.link(ob_cube_015)
col_desk.objects.link(ob_cube_016)
col_paper.objects.link(ob_cube_014)
col_paper.objects.link(ob_cube_017)
col_paper.objects.link(ob_cube_018)
col_paper.objects.link(ob_cube_019)
col_paper.objects.link(ob_cube_020)
col_paper.objects.link(ob_cube_021)
col_paper.objects.link(ob_cube_022)
col_paper.objects.link(ob_cube_023)
col_paper.objects.link(ob_cube_024)
col_paper.objects.link(ob_cube_025)
col_paper.objects.link(ob_cube_026)
col_cabinet.objects.link(ob_cube)
col_cabinet.objects.link(ob_cube_001)
col_cabinet.objects.link(ob_cube_002)

# ---- scene / render settings (as saved in the file)
scene.frame_start = 1; scene.frame_end = 250; scene.frame_set(1)
scene.render.engine = 'CYCLES'
scene.cycles.feature_set = 'EXPERIMENTAL'
bpy.context.view_layer.update()

# ---- added for rendering (the .blend has no active camera and no usable light): camera, sun
cam_auto = bpy.data.cameras.new('AutoCamera')
cam_auto.lens = 50.0
cam_auto.sensor_width = 36.0
cam_auto.clip_end = 1000.0
ob_auto_camera = bpy.data.objects.new('AutoCamera', cam_auto)
scene.collection.objects.link(ob_auto_camera)
ob_auto_camera.location = (14.9672, -17.9606, 13.0909)
ob_auto_camera.rotation_euler = (1.09748, -7.21219e-08, 0.694738)
scene.camera = ob_auto_camera
light_auto_sun = bpy.data.lights.new('AutoSun', 'SUN')
light_auto_sun.energy = 3.0
light_auto_sun.angle = 0.0523599
ob_auto_sun = bpy.data.objects.new('AutoSun', light_auto_sun)
scene.collection.objects.link(ob_auto_sun)
ob_auto_sun.rotation_euler = (0.872665, 0.174533, 0.523599)
bpy.context.view_layer.update()
